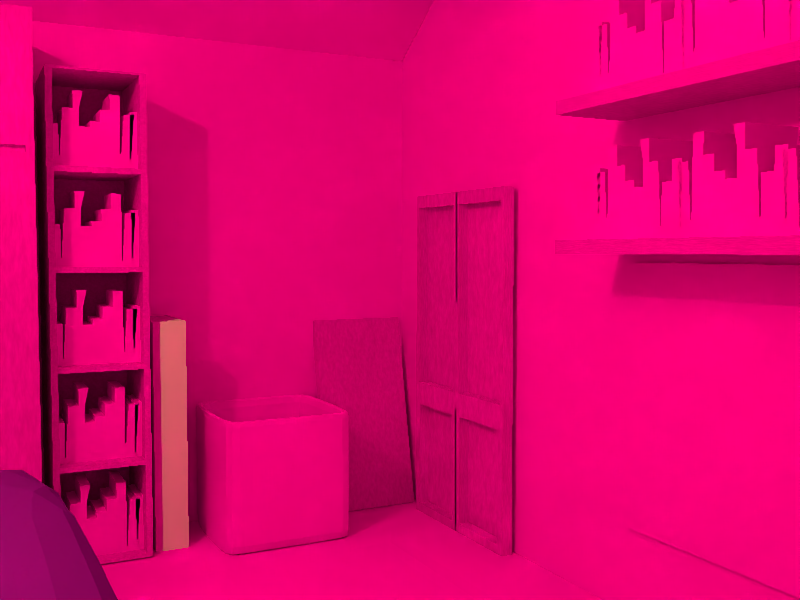 # Source: Room.blend  (saved by Blender 2.78.0; exported with 4.5.12 LTS)
import bpy
from mathutils import Matrix  # noqa: F401  (used for matrix-valued properties, if any)

bpy.ops.wm.read_factory_settings(use_empty=True)
scene = bpy.context.scene
scene.name = 'Scene'

# ---- collections
col_collection_1 = bpy.data.collections.new('Collection 1'); scene.collection.children.link(col_collection_1)
col_collection_4 = bpy.data.collections.new('Collection 4'); scene.collection.children.link(col_collection_4)

# ---- images (referenced by path relative to the original .blend; pixels are not part of the script)
import os
ASSET_DIR = os.environ.get("B2B_ASSET_DIR", "")  # directory of the original .blend (textures are referenced by path, not embedded)
HERE = os.path.dirname(os.path.abspath(__file__))  # packed textures are extracted next to this script under _unpacked/

def load_image(name, relpath, width, height, colorspace="sRGB"):
    """Load a texture the original file referenced (path relative to the .blend, or extracted next to this script)."""
    p = next((c for c in (os.path.join(HERE, relpath), os.path.join(ASSET_DIR, relpath)) if relpath and os.path.exists(c)), "")
    if p:
        img = bpy.data.images.load(p, check_existing=True)
        img.name = name
    else:  # same state as the original file: an image datablock whose file is absent (Cycles renders it pink)
        img = bpy.data.images.new(name, width, height)
        img.source = "FILE"
        img.filepath = "//" + (relpath or name)
    img.colorspace_settings.name = colorspace
    return img
img_wooden_cabinet_texture_by_the_auteur_stock_jpg = load_image('wooden_cabinet_texture_by_the_auteur_stock.jpg', 'wooden_cabinet_texture_by_the_auteur_stock.jpg', 1024, 1024, 'sRGB')
img_seamless_wall_white_paint_stucco_plaster_texture_01_jpg = load_image('Seamless wall white paint stucco plaster texture 01.jpg', 'Seamless wall white paint stucco plaster texture 01.jpg', 1024, 1024, 'sRGB')
img_bookshelf_jpg = load_image('bookshelf.jpg', 'bookshelf.jpg', 1024, 1024, 'sRGB')
img_map_jpg = load_image('map.jpg', 'map.jpg', 1024, 1024, 'sRGB')
img_palette_png = load_image('palette.png', 'palette.png', 1024, 1024, 'sRGB')
img_2525_jpg = load_image('2525.jpg', '2525.jpg', 1024, 1024, 'sRGB')
img_bookshelf_jpg_001 = load_image('bookshelf.jpg.001', 'bookshelf.jpg', 1024, 1024, 'sRGB')

# ---- materials (node trees are filled in below, after node groups)
mat_woodgrain = bpy.data.materials.new('WoodGrain')
mat_woodgrain.alpha_threshold = 0.0
mat_woodgrain.roughness = 0.5
mat_roomwalls = bpy.data.materials.new('RoomWalls')
mat_roomwalls.alpha_threshold = 0.0
mat_roomwalls.roughness = 0.5
mat_books = bpy.data.materials.new('Books')
mat_books.alpha_threshold = 0.0
mat_books.roughness = 0.5
mat_map = bpy.data.materials.new('Map')
mat_map.alpha_threshold = 0.0
mat_map.roughness = 0.5
mat_mirror = bpy.data.materials.new('Mirror')
mat_mirror.alpha_threshold = 0.0
mat_mirror.roughness = 0.5
mat_palette = bpy.data.materials.new('Palette')
mat_palette.alpha_threshold = 0.0
mat_palette.roughness = 0.5
mat_glass = bpy.data.materials.new('Glass')
mat_glass.alpha_threshold = 0.0
mat_glass.roughness = 0.5
mat_monitors = bpy.data.materials.new('Monitors')
mat_monitors.alpha_threshold = 0.0
mat_monitors.roughness = 0.5
mat_carpet = bpy.data.materials.new('Carpet')
mat_carpet.alpha_threshold = 0.0
mat_carpet.roughness = 0.5
mat_pillow = bpy.data.materials.new('Pillow')
mat_pillow.alpha_threshold = 0.0
mat_pillow.roughness = 0.5
mat_bedding = bpy.data.materials.new('Bedding')
mat_bedding.alpha_threshold = 0.0
mat_bedding.roughness = 0.5
mat_books_001 = bpy.data.materials.new('Books.001')
mat_books_001.alpha_threshold = 0.0
mat_books_001.roughness = 0.5

# ---- material node trees
mat_woodgrain.use_nodes = True; mat_woodgrain.node_tree.nodes.clear()
_N = mat_woodgrain.node_tree.nodes; _L = mat_woodgrain.node_tree.links
n0 = _N.new('ShaderNodeOutputMaterial'); n0.name = 'Material Output'; n0.location = (351, 300)
n1 = _N.new('ShaderNodeTexImage'); n1.name = 'Image Texture'; n1.location = (-297, 409)
n1.width = 140
n1.image = img_wooden_cabinet_texture_by_the_auteur_stock_jpg
n1.interpolation = 'Closest'
n1.extension = 'EXTEND'
n2 = _N.new('ShaderNodeTexNoise'); n2.name = 'Noise Texture'; n2.location = (-597, 136)
n2.inputs[2].default_value = 27.9
n2.inputs[3].default_value = 11.0
n3 = _N.new('ShaderNodeHueSaturation'); n3.name = 'Hue Saturation Value'; n3.location = (-349, 108)
n3.inputs[1].default_value = 0.0
n4 = _N.new('ShaderNodeBsdfDiffuse'); n4.name = 'Diffuse BSDF'; n4.location = (154, 265)
n5 = _N.new('ShaderNodeMix'); n5.name = 'Mix'; n5.location = (-66, 285)
n5.data_type = 'RGBA'
n5.blend_type = 'MULTIPLY'
_L.new(n4.outputs[0], n0.inputs[0])
_L.new(n2.outputs[1], n3.inputs[4])
_L.new(n1.outputs[0], n5.inputs[6])
_L.new(n5.outputs[2], n4.inputs[0])
_L.new(n3.outputs[0], n5.inputs[7])
n0.is_active_output = True
mat_roomwalls.use_nodes = True; mat_roomwalls.node_tree.nodes.clear()
_N = mat_roomwalls.node_tree.nodes; _L = mat_roomwalls.node_tree.links
n0 = _N.new('ShaderNodeOutputMaterial'); n0.name = 'Material Output'; n0.location = (399, 207)
n1 = _N.new('ShaderNodeBsdfDiffuse'); n1.name = 'Diffuse BSDF'; n1.location = (169, 229)
n2 = _N.new('ShaderNodeTexImage'); n2.name = 'Image Texture'; n2.location = (-360, 340)
n2.width = 140
n2.image = img_seamless_wall_white_paint_stucco_plaster_texture_01_jpg
n2.interpolation = 'Closest'
n3 = _N.new('ShaderNodeHueSaturation'); n3.name = 'Hue Saturation Value'; n3.location = (-200, 100)
n3.inputs[1].default_value = 0.0
n4 = _N.new('ShaderNodeTexNoise'); n4.name = 'Noise Texture'; n4.location = (-379, 59)
n4.inputs[2].default_value = 200.0
n5 = _N.new('ShaderNodeMix'); n5.name = 'Mix'; n5.location = (-22, 504)
n5.data_type = 'RGBA'
n5.blend_type = 'DARKEN'
_L.new(n4.outputs[1], n3.inputs[4])
_L.new(n1.outputs[0], n0.inputs[0])
_L.new(n2.outputs[0], n1.inputs[0])
n0.is_active_output = True
mat_books.use_nodes = True; mat_books.node_tree.nodes.clear()
_N = mat_books.node_tree.nodes; _L = mat_books.node_tree.links
n0 = _N.new('ShaderNodeOutputMaterial'); n0.name = 'Material Output'; n0.location = (300, 300)
n1 = _N.new('ShaderNodeBsdfDiffuse'); n1.name = 'Diffuse BSDF'; n1.location = (10, 300)
n2 = _N.new('ShaderNodeTexImage'); n2.name = 'Image Texture'; n2.location = (-242, 345)
n2.width = 140
n2.image = img_bookshelf_jpg
_L.new(n1.outputs[0], n0.inputs[0])
_L.new(n2.outputs[0], n1.inputs[0])
n0.is_active_output = True
mat_map.use_nodes = True; mat_map.node_tree.nodes.clear()
_N = mat_map.node_tree.nodes; _L = mat_map.node_tree.links
n0 = _N.new('ShaderNodeOutputMaterial'); n0.name = 'Material Output'; n0.location = (300, 300)
n1 = _N.new('ShaderNodeBsdfDiffuse'); n1.name = 'Diffuse BSDF'; n1.location = (10, 300)
n2 = _N.new('ShaderNodeTexImage'); n2.name = 'Image Texture'; n2.location = (-243, 349)
n2.width = 140
n2.image = img_map_jpg
_L.new(n1.outputs[0], n0.inputs[0])
_L.new(n2.outputs[0], n1.inputs[0])
n0.is_active_output = True
mat_mirror.use_nodes = True; mat_mirror.node_tree.nodes.clear()
_N = mat_mirror.node_tree.nodes; _L = mat_mirror.node_tree.links
n0 = _N.new('ShaderNodeOutputMaterial'); n0.name = 'Material Output'; n0.location = (300, 300)
n1 = _N.new('ShaderNodeBsdfAnisotropic'); n1.name = 'Glossy BSDF'; n1.location = (10, 300)
n1.distribution = 'GGX'
n1.inputs[1].default_value = 0.1
_L.new(n1.outputs[0], n0.inputs[0])
n0.is_active_output = True
mat_palette.use_nodes = True; mat_palette.node_tree.nodes.clear()
_N = mat_palette.node_tree.nodes; _L = mat_palette.node_tree.links
n0 = _N.new('ShaderNodeOutputMaterial'); n0.name = 'Material Output'; n0.location = (300, 300)
n1 = _N.new('ShaderNodeBsdfDiffuse'); n1.name = 'Diffuse BSDF'; n1.location = (10, 300)
n2 = _N.new('ShaderNodeTexImage'); n2.name = 'Image Texture'; n2.location = (-180, 324)
n2.width = 140
n2.image = img_palette_png
n2.interpolation = 'Closest'
_L.new(n1.outputs[0], n0.inputs[0])
_L.new(n2.outputs[0], n1.inputs[0])
n0.is_active_output = True
mat_glass.use_nodes = True; mat_glass.node_tree.nodes.clear()
_N = mat_glass.node_tree.nodes; _L = mat_glass.node_tree.links
n0 = _N.new('ShaderNodeOutputMaterial'); n0.name = 'Material Output'; n0.location = (300, 300)
n1 = _N.new('ShaderNodeBsdfGlass'); n1.name = 'Glass BSDF'; n1.location = (-51, 337)
n1.distribution = 'BECKMANN'
n1.inputs[1].default_value = 0.7071
n1.inputs[2].default_value = 1.45
n2 = _N.new('ShaderNodeTexImage'); n2.name = 'Image Texture'; n2.location = (-365, 327)
n2.width = 140
n2.image = img_palette_png
_L.new(n1.outputs[0], n0.inputs[0])
_L.new(n2.outputs[0], n1.inputs[0])
n0.is_active_output = True
mat_monitors.use_nodes = True; mat_monitors.node_tree.nodes.clear()
_N = mat_monitors.node_tree.nodes; _L = mat_monitors.node_tree.links
n0 = _N.new('ShaderNodeOutputMaterial'); n0.name = 'Material Output'; n0.location = (300, 300)
n1 = _N.new('ShaderNodeBsdfDiffuse'); n1.name = 'Diffuse BSDF'; n1.location = (10, 300)
n2 = _N.new('ShaderNodeTexImage'); n2.name = 'Image Texture'; n2.location = (-208, 300)
n2.width = 140
n2.image = img_palette_png
n2.interpolation = 'Closest'
_L.new(n1.outputs[0], n0.inputs[0])
_L.new(n2.outputs[0], n1.inputs[0])
n0.is_active_output = True
mat_carpet.use_nodes = True; mat_carpet.node_tree.nodes.clear()
_N = mat_carpet.node_tree.nodes; _L = mat_carpet.node_tree.links
n0 = _N.new('ShaderNodeOutputMaterial'); n0.name = 'Material Output'; n0.location = (352, 300)
n1 = _N.new('ShaderNodeBsdfDiffuse'); n1.name = 'Diffuse BSDF'; n1.location = (62, 300)
n2 = _N.new('ShaderNodeTexImage'); n2.name = 'Image Texture'; n2.location = (-389, 534)
n2.width = 140
n2.image = img_2525_jpg
n2.interpolation = 'Closest'
_L.new(n1.outputs[0], n0.inputs[0])
_L.new(n2.outputs[0], n1.inputs[0])
n0.is_active_output = True
mat_pillow.use_nodes = True; mat_pillow.node_tree.nodes.clear()
_N = mat_pillow.node_tree.nodes; _L = mat_pillow.node_tree.links
n0 = _N.new('ShaderNodeOutputMaterial'); n0.name = 'Material Output'; n0.location = (300, 300)
n1 = _N.new('ShaderNodeBsdfDiffuse'); n1.name = 'Diffuse BSDF'; n1.location = (10, 300)
n2 = _N.new('ShaderNodeTexImage'); n2.name = 'Image Texture'; n2.location = (-180, 320)
n2.width = 140
n2.image = img_palette_png
n2.interpolation = 'Closest'
_L.new(n1.outputs[0], n0.inputs[0])
_L.new(n2.outputs[0], n1.inputs[0])
n0.is_active_output = True
mat_bedding.use_nodes = True; mat_bedding.node_tree.nodes.clear()
_N = mat_bedding.node_tree.nodes; _L = mat_bedding.node_tree.links
n0 = _N.new('ShaderNodeOutputMaterial'); n0.name = 'Material Output'; n0.location = (414, 300)
n1 = _N.new('ShaderNodeBsdfDiffuse'); n1.name = 'Diffuse BSDF'; n1.location = (124, 300)
n2 = _N.new('ShaderNodeTexImage'); n2.name = 'Image Texture'; n2.location = (-316, 405)
n2.width = 140
n2.image = img_2525_jpg
n2.interpolation = 'Closest'
n3 = _N.new('ShaderNodeMix'); n3.name = 'Mix'; n3.location = (-96, 320)
n3.data_type = 'RGBA'
n3.inputs[0].default_value = 0.8636
n3.inputs[7].default_value = (0.06064, 0.006615, 0.278, 1.0)
_L.new(n1.outputs[0], n0.inputs[0])
_L.new(n2.outputs[0], n3.inputs[6])
_L.new(n3.outputs[2], n1.inputs[0])
n0.is_active_output = True
mat_books_001.use_nodes = True; mat_books_001.node_tree.nodes.clear()
_N = mat_books_001.node_tree.nodes; _L = mat_books_001.node_tree.links
n0 = _N.new('ShaderNodeOutputMaterial'); n0.name = 'Material Output'; n0.location = (300, 300)
n1 = _N.new('ShaderNodeBsdfDiffuse'); n1.name = 'Diffuse BSDF'; n1.location = (10, 300)
n2 = _N.new('ShaderNodeTexImage'); n2.name = 'Image Texture'; n2.location = (-242, 345)
n2.width = 140
n2.image = img_bookshelf_jpg_001
_L.new(n1.outputs[0], n0.inputs[0])
_L.new(n2.outputs[0], n1.inputs[0])
n0.is_active_output = True

# ---- world
world_world = bpy.data.worlds.new('World'); scene.world = world_world
world_world.color = (0.05088, 0.05088, 0.05088)
world_world.use_sun_shadow = False
world_world.sun_shadow_jitter_overblur = 0.0
world_world.cycles.sampling_method = 'MANUAL'
world_world.light_settings.ao_factor = 0.3

# ---- cameras
cam_camera = bpy.data.cameras.new('Camera')
cam_camera.clip_end = 100.0
cam_camera.lens = 35.0
cam_camera.sensor_width = 32.0
cam_camera.sensor_height = 18.0
cam_camera.ortho_scale = 7.314
cam_camera.dof.focus_distance = 0.0

# ---- lights
light_hemi = bpy.data.lights.new('Hemi', 'POINT')
light_hemi.color = (1.0, 0.9037, 0.1819)
light_hemi.transmission_factor = 0.0
light_hemi.energy = 1000.0
light_hemi.shadow_buffer_clip_start = 0.5
light_hemi.shadow_soft_size = 0.1
light_hemi.shadow_maximum_resolution = 0.006
light_hemi.use_absolute_resolution = True

# ---- meshes
me_cube_002 = bpy.data.meshes.new('Cube.002')
me_cube_002.from_pydata([(-0.6523, -0.7491, -0.6888), (-0.6523, -0.7491, 0.6673), (-0.6523, 0.7294, -0.6888), (-0.6523, 0.7294, 0.6673), (0.6523, -0.7491, -0.6888), (0.6523, -0.7491, 0.6673), (0.6523, 0.7294, -0.6888), (0.6523, 0.7294, 0.6673), (-0.5639, -0.7491, -0.6407), (-0.5639, -0.7491, 0.6374), (0.5639, -0.7491, 0.6374), (0.5639, -0.7491, -0.6407), (-0.5639, 0.6181, -0.6407), (-0.5639, 0.6181, 0.6374), (0.5639, 0.6181, 0.6374), (0.5639, 0.6181, -0.6407)], [], [(0, 1, 3, 2), (2, 3, 7, 6), (6, 7, 5, 4), (5, 1, 9, 10), (2, 6, 4, 0), (7, 3, 1, 5), (10, 9, 13, 14), (4, 5, 10, 11), (1, 0, 8, 9), (0, 4, 11, 8), (15, 14, 13, 12), (11, 10, 14, 15), (8, 11, 15, 12), (9, 8, 12, 13)])
_uv = me_cube_002.uv_layers.new(name='UVMap')
_uv.uv.foreach_set('vector', [0.4299, 0.6901, 0.4299, 0.4665, 0.556, 0.4665, 0.556, 0.6901, 0.5562, 0.4835, 0.6719, 0.4835, 0.6719, 0.6985, 0.5562, 0.6985, 0.4299, 0.9141, 0.4299, 0.6905, 0.556, 0.6905, 0.556, 0.9141, 0.4287, 0.302, 0.4287, 0.517, 0.4261, 0.5024, 0.4261, 0.3165, 0.6823, 0.699, 0.6823, 0.9141, 0.5562, 0.9141, 0.5562, 0.699, 0.4299, 0.466, 0.4299, 0.251, 0.556, 0.251, 0.556, 0.466, 0.313, 0.3015, 0.313, 0.1156, 0.4296, 0.1156, 0.4296, 0.3015, 0.313, 0.302, 0.4287, 0.302, 0.4261, 0.3165, 0.3171, 0.3165, 0.4287, 0.517, 0.313, 0.517, 0.3171, 0.5024, 0.4261, 0.5024, 0.313, 0.517, 0.313, 0.302, 0.3171, 0.3165, 0.3171, 0.5024, 0.5562, 0.08591, 0.6652, 0.08591, 0.6652, 0.2718, 0.5562, 0.2718, 0.5562, 0.483, 0.5562, 0.2723, 0.6728, 0.2723, 0.6728, 0.483, 0.313, 0.7034, 0.313, 0.5175, 0.4296, 0.5175, 0.4296, 0.7034, 0.313, 0.9141, 0.313, 0.7034, 0.4296, 0.7034, 0.4296, 0.9141])
me_cube_002.materials.append(mat_woodgrain)
me_cube_002.use_remesh_preserve_volume = False
me_cube_002.use_remesh_preserve_attributes = False
me_cube_002.use_mirror_vertex_groups = False
me_cube_002.update()
me_cube_001 = bpy.data.meshes.new('Cube.001')
me_cube_001.from_pydata([(0.0, 1.0, 4.684), (0.0, -0.9575, 4.684), (1.949, -1.0, 4.684), (1.949, 1.0, 4.684), (1.949, -1.0, -1.0), (1.949, -1.0, 6.396), (1.949, 1.0, -1.0), (1.949, 1.0, 6.396), (0.0, 1.0, -1.0), (0.0, 1.0, 6.396), (0.0, -1.0, -1.0), (0.0, -1.0, 6.396), (1.949, 1.0, 4.602), (1.949, -1.0, 4.602), (0.0, -0.9575, 4.602), (0.0, 1.0, 4.602), (0.07115, 1.0, 4.684), (0.07115, -1.0, 4.684), (0.07115, 1.0, 6.396), (0.07115, -1.0, -1.0), (0.07115, 1.0, -1.0), (0.07115, -1.0, 6.396), (0.07115, -1.0, 4.602), (0.07115, 1.0, 4.602), (1.949, 1.0, -0.8338), (1.949, -1.0, -0.8338), (0.0, -0.9575, -0.8338), (0.0, 1.0, -0.8338), (0.07115, 1.0, -0.8338), (0.07115, -1.0, -0.8338), (1.843, 1.0, 4.684), (1.843, 1.0, 6.396), (1.843, -1.0, -1.0), (1.843, 1.0, 4.602), (1.843, -1.0, 4.684), (1.843, 1.0, -1.0), (1.843, -1.0, 6.396), (1.843, -1.0, 4.602), (1.843, -1.0, -0.8338), (1.843, 1.0, -0.8338), (0.0, 1.0, 6.307), (0.0, -0.9575, 6.307), (1.949, -1.0, 6.307), (1.949, 1.0, 6.307), (0.07115, -1.0, 6.307), (0.07115, 1.0, 6.307), (1.843, -1.0, 6.307), (1.843, 1.0, 6.307), (1.843, -0.944, 4.684), (0.07115, -0.944, 4.684), (1.843, -0.944, 4.602), (0.07115, -0.944, 4.602), (0.07115, -0.9131, -0.8338), (0.07115, -0.9131, -1.0), (1.843, -0.9131, -0.8338), (1.843, -0.9131, -1.0)], [], [(24, 12, 13, 25), (47, 31, 7, 43), (43, 7, 5, 42), (29, 22, 14, 26), (35, 6, 4, 32), (33, 30, 3, 12), (18, 9, 11, 21), (12, 3, 2, 13), (44, 21, 11, 41), (22, 17, 1, 14), (39, 33, 12, 24), (27, 15, 23, 28), (17, 22, 51, 49), (46, 36, 21, 44), (31, 18, 21, 36), (15, 0, 16, 23), (8, 20, 19, 10), (38, 37, 22, 29), (40, 9, 18, 45), (38, 29, 52, 54), (8, 27, 28, 20), (35, 39, 24, 6), (19, 29, 26, 10), (6, 24, 25, 4), (20, 28, 39, 35), (4, 25, 38, 32), (25, 13, 37, 38), (7, 31, 36, 5), (42, 5, 36, 46), (13, 2, 34, 37), (28, 23, 33, 39), (23, 16, 30, 33), (20, 35, 32, 19), (45, 18, 31, 47), (16, 45, 47, 30), (2, 42, 46, 34), (0, 40, 45, 16), (34, 46, 44, 17), (17, 44, 41, 1), (3, 43, 42, 2), (30, 47, 43, 3), (50, 48, 49, 51), (37, 34, 48, 50), (34, 17, 49, 48), (22, 37, 50, 51), (55, 54, 52, 53), (19, 32, 55, 53), (32, 38, 54, 55), (29, 19, 53, 52)])
_uv = me_cube_001.uv_layers.new(name='UVMap')
_uv.uv.foreach_set('vector', [0.2551, 0.02266, 0.2551, 0.756, 0.0002372, 0.756, 0.0002372, 0.02266, 0.4905, 0.01231, 0.4905, 0.0002373, 0.5039, 0.0002372, 0.5039, 0.01231, 0.2551, 0.986, 0.2551, 0.9981, 0.0002371, 0.9981, 0.0002371, 0.986, 0.7412, 0.9757, 0.7412, 0.2423, 0.751, 0.2423, 0.751, 0.9757, 0.7649, 0.2701, 0.7514, 0.2701, 0.7514, 0.0002371, 0.7649, 0.0002371, 0.4905, 0.2423, 0.4905, 0.2312, 0.5039, 0.2312, 0.5039, 0.2423, 0.9907, 0.2705, 0.9998, 0.2705, 0.9998, 0.5404, 0.9907, 0.5404, 0.2551, 0.756, 0.2551, 0.7671, 0.0002372, 0.7671, 0.0002372, 0.756, 0.7412, 0.01231, 0.7412, 0.0002435, 0.7502, 0.0002371, 0.751, 0.01234, 0.7412, 0.2423, 0.7412, 0.2312, 0.751, 0.2312, 0.751, 0.2423, 0.4905, 0.9757, 0.4905, 0.2423, 0.5039, 0.2423, 0.5039, 0.9757, 0.2556, 0.9757, 0.2556, 0.2423, 0.2647, 0.2423, 0.2647, 0.9757, 0.7514, 0.8006, 0.7514, 0.7895, 0.7586, 0.7895, 0.7586, 0.8006, 0.5177, 0.01255, 0.5177, 0.0004779, 0.7412, 0.0002435, 0.7412, 0.01231, 0.7649, 0.2705, 0.9907, 0.2705, 0.9907, 0.5404, 0.7649, 0.5404, 0.2556, 0.2423, 0.2556, 0.2312, 0.2647, 0.2312, 0.2647, 0.2423, 0.9998, 0.2701, 0.9907, 0.2701, 0.9907, 0.0002372, 0.9998, 0.0002372, 0.5177, 0.9759, 0.5177, 0.2426, 0.7412, 0.2423, 0.7412, 0.9757, 0.2556, 0.01231, 0.2556, 0.0002371, 0.2647, 0.0002372, 0.2647, 0.01231, 0.7731, 0.7799, 0.7731, 0.5408, 0.7842, 0.5408, 0.7842, 0.7799, 0.2556, 0.9981, 0.2556, 0.9757, 0.2647, 0.9757, 0.2647, 0.9981, 0.4905, 0.9981, 0.4905, 0.9757, 0.5039, 0.9757, 0.5039, 0.9981, 0.7412, 0.9981, 0.7412, 0.9757, 0.751, 0.9757, 0.7502, 0.9981, 0.2551, 0.0002371, 0.2551, 0.02266, 0.0002372, 0.02266, 0.0002372, 0.0002371, 0.2647, 0.9981, 0.2647, 0.9757, 0.4905, 0.9757, 0.4905, 0.9981, 0.5044, 0.9983, 0.5044, 0.9759, 0.5177, 0.9759, 0.5177, 0.9983, 0.5044, 0.9759, 0.5044, 0.2426, 0.5177, 0.2426, 0.5177, 0.9759, 0.7514, 0.2705, 0.7649, 0.2705, 0.7649, 0.5404, 0.7514, 0.5404, 0.5044, 0.01256, 0.5044, 0.000497, 0.5177, 0.0004779, 0.5177, 0.01255, 0.5044, 0.2426, 0.5044, 0.2315, 0.5177, 0.2314, 0.5177, 0.2426, 0.2647, 0.9757, 0.2647, 0.2423, 0.4905, 0.2423, 0.4905, 0.9757, 0.2647, 0.2423, 0.2647, 0.2312, 0.4905, 0.2312, 0.4905, 0.2423, 0.9907, 0.2701, 0.7649, 0.2701, 0.7649, 0.0002371, 0.9907, 0.0002372, 0.2647, 0.01231, 0.2647, 0.0002372, 0.4905, 0.0002373, 0.4905, 0.01231, 0.2647, 0.2312, 0.2647, 0.01231, 0.4905, 0.01231, 0.4905, 0.2312, 0.5044, 0.2315, 0.5044, 0.01256, 0.5177, 0.01255, 0.5177, 0.2314, 0.2556, 0.2312, 0.2556, 0.01231, 0.2647, 0.01231, 0.2647, 0.2312, 0.5177, 0.2314, 0.5177, 0.01255, 0.7412, 0.01231, 0.7412, 0.2312, 0.7412, 0.2312, 0.7412, 0.01231, 0.751, 0.01234, 0.751, 0.2312, 0.2551, 0.7671, 0.2551, 0.986, 0.0002371, 0.986, 0.0002372, 0.7671, 0.4905, 0.2312, 0.4905, 0.01231, 0.5039, 0.01231, 0.5039, 0.2312, 0.8067, 0.7774, 0.7962, 0.7774, 0.7962, 0.5408, 0.8067, 0.5408, 0.7586, 0.7779, 0.7586, 0.789, 0.7514, 0.789, 0.7514, 0.7779, 0.8143, 0.5408, 0.8143, 0.7799, 0.8071, 0.7799, 0.8071, 0.5408, 0.8219, 0.5408, 0.8219, 0.7799, 0.8148, 0.7799, 0.8148, 0.5408, 0.7514, 0.5408, 0.7726, 0.5408, 0.7726, 0.7774, 0.7514, 0.7774, 0.7957, 0.5408, 0.7957, 0.7799, 0.7846, 0.7799, 0.7846, 0.5408, 0.7726, 0.7779, 0.7726, 0.8003, 0.7615, 0.8003, 0.7615, 0.7779, 0.7731, 0.8028, 0.7731, 0.7804, 0.7842, 0.7804, 0.7842, 0.8028])
me_cube_001.materials.append(mat_woodgrain)
me_cube_001.use_remesh_preserve_volume = False
me_cube_001.use_remesh_preserve_attributes = False
me_cube_001.use_mirror_vertex_groups = False
me_cube_001.update()
me_plane = bpy.data.meshes.new('Plane')
me_plane.from_pydata([(-0.6323, -1.0, 0.0), (-0.6323, 1.0, 0.0), (-0.6323, -1.0, 0.9628), (-0.6323, 1.0, 0.9628), (-0.6323, 0.5726, 0.9628), (-0.6323, 0.5726, 0.0), (-0.6323, 0.5382, 1.276), (-0.6323, 0.5203, 1.276), (-0.6323, 0.5203, 1.092), (-0.6323, 0.317, 1.092), (-0.6323, 0.317, 1.276), (-0.6323, -1.001, 1.119), (-0.6323, 0.04843, 0.0), (-0.6323, -0.4758, 0.0), (-0.6323, 0.04843, 0.9628), (-0.6323, -0.4758, 0.9628), (0.0, 1.0, 0.0), (0.0, 1.0, 0.9628), (0.0, 0.5382, 1.276), (0.0, 0.5203, 1.276), (0.0, 0.5203, 1.092), (0.0, 0.317, 1.092), (0.0, 0.317, 1.276), (0.0, -1.001, 1.119), (0.0, -1.0, 0.0)], [], [(0, 24, 16, 1, 5, 12, 13), (4, 5, 1, 3), (12, 5, 4, 14), (4, 3, 6), (6, 7, 8), (0, 13, 15, 2), (8, 4, 6), (13, 12, 14, 15), (9, 14, 4), (9, 10, 14), (4, 8, 9), (10, 11, 14), (14, 11, 2), (10, 22, 23, 11), (9, 21, 22, 10), (8, 20, 21, 9), (7, 19, 20, 8), (6, 18, 19, 7), (3, 17, 18, 6), (1, 16, 17, 3), (0, 2, 24), (11, 23, 2), (2, 23, 24)])
_uv = me_plane.uv_layers.new(name='UVMap')
_uv.uv.foreach_set('vector', [4.277, 5.161, 5.641, 12.15, -11.94, 0.1962, -4.935, -1.758, -3.348, -0.07908, -1.154, 1.977, 1.402, 4.193, -0.3708, -4.771, -3.348, -0.07908, -4.935, -1.758, -2.948, -5.653, -1.154, 1.977, -3.348, -0.07908, -0.3708, -4.771, 2.629, -2.628, -0.3708, -4.771, -2.948, -5.653, -0.204, -6.92, -0.204, -6.92, -0.09712, -6.907, 0.02692, -5.594, 4.277, 5.161, 1.402, 4.193, 5.029, -0.6118, 7.444, 1.277, 0.02692, -5.594, -0.3708, -4.771, -0.204, -6.92, 1.402, 4.193, -1.154, 1.977, 2.629, -2.628, 5.029, -0.6118, 1.803, -4.794, 2.629, -2.628, -0.3708, -4.771, 1.803, -4.794, 3.096, -5.139, 2.629, -2.628, -0.3708, -4.771, 0.02692, -5.594, 1.803, -4.794, 3.096, -5.139, 7.807, 0.3601, 2.629, -2.628, 2.629, -2.628, 7.807, 0.3601, 7.444, 1.277, 3.096, -5.139, 5.785, -9.343, 12.94, 1.093, 7.807, 0.3601, 1.803, -4.794, 3.84, -10.1, 5.785, -9.343, 3.096, -5.139, 0.02692, -5.594, 2.466, -10.62, 3.84, -10.1, 1.803, -4.794, -0.09712, -6.907, 1.333, -11.16, 2.466, -10.62, 0.02692, -5.594, -0.204, -6.92, 1.169, -11.21, 1.333, -11.16, -0.09712, -6.907, -2.948, -5.653, -5.994, -11.21, 1.169, -11.21, -0.204, -6.92, -4.935, -1.758, -11.94, 0.1962, -5.994, -11.21, -2.948, -5.653, 4.277, 5.161, 7.444, 1.277, 5.641, 12.15, 7.807, 0.3601, 12.94, 1.093, 7.444, 1.277, 7.444, 1.277, 12.94, 1.093, 5.641, 12.15])
me_plane.materials.append(mat_roomwalls)
me_plane.use_remesh_preserve_volume = False
me_plane.use_remesh_preserve_attributes = False
me_plane.use_mirror_vertex_groups = False
me_plane.update()
me_cube_019 = bpy.data.meshes.new('Cube.019')
me_cube_019.from_pydata([(-0.1776, -2.202, -0.07859), (-0.1776, -2.202, 0.07859), (-0.1776, 2.202, -0.07859), (-0.1776, 2.202, 0.07859), (0.8217, -2.202, -0.07859), (0.8217, -2.202, 0.07859), (0.8217, 2.202, -0.07859), (0.8217, 2.202, 0.07859)], [], [(0, 1, 3, 2), (2, 3, 7, 6), (6, 7, 5, 4), (4, 5, 1, 0), (2, 6, 4, 0), (7, 3, 1, 5)])
_uv = me_cube_019.uv_layers.new(name='UVMap')
_uv.uv.foreach_set('vector', [0.0, 0.0, 1.0, 0.0, 1.0, 1.0, 0.0, 1.0, 0.0, 0.0, 1.0, 0.0, 1.0, 1.0, 0.0, 1.0, 0.0, 0.0, 1.0, 0.0, 1.0, 1.0, 0.0, 1.0, 0.0, 0.0, 1.0, 0.0, 1.0, 1.0, 0.0, 1.0, 0.0, 0.0, 1.0, 0.0, 1.0, 1.0, 0.0, 1.0, 0.0, 0.0, 1.0, 0.0, 1.0, 1.0, 0.0, 1.0])
me_cube_019.materials.append(mat_woodgrain)
me_cube_019.use_remesh_preserve_volume = False
me_cube_019.use_remesh_preserve_attributes = False
me_cube_019.use_mirror_vertex_groups = False
me_cube_019.update()
me_cube_014 = bpy.data.meshes.new('Cube.014')
me_cube_014.from_pydata([(-1.0, -1.0, -1.0), (-1.0, -1.0, 1.0), (-1.0, 1.0, -1.0), (-1.0, 1.0, 1.0), (1.0, -1.0, -1.0), (1.0, -1.0, 1.0), (1.0, 1.0, -1.0), (1.0, 1.0, 1.0), (0.7778, 1.0, -1.0), (0.5556, 1.0, -1.0), (0.3333, 1.0, -1.0), (0.1111, 1.0, -1.0), (-0.1111, 1.0, -1.0), (-0.3333, 1.0, -1.0), (-0.5556, 1.0, -1.0), (-0.7778, 1.0, -1.0), (-0.7778, 1.0, 1.0), (-0.5556, 1.0, 1.0), (-0.3333, 1.0, 1.0), (-0.1111, 1.0, 1.0), (0.1111, 1.0, 1.0), (0.3333, 1.0, 1.0), (0.5556, 1.0, 1.0), (0.7778, 1.0, 1.0), (-0.7778, -1.0, -1.0), (-0.5556, -1.0, -1.0), (-0.3333, -1.0, -1.0), (-0.1111, -1.0, -1.0), (0.1111, -1.0, -1.0), (0.3333, -1.0, -1.0), (0.5556, -1.0, -1.0), (0.7778, -1.0, -1.0), (0.7778, -1.0, 1.0), (0.5556, -1.0, 1.0), (0.3333, -1.0, 1.0), (0.1111, -1.0, 1.0), (-0.1111, -1.0, 1.0), (-0.3333, -1.0, 1.0), (-0.5556, -1.0, 1.0), (-0.7778, -1.0, 1.0), (0.7778, 1.0, 24.21), (1.0, 1.0, 24.21), (1.0, -1.0, 24.21), (-0.6869, 1.0, 24.21), (-0.4647, 1.0, 24.21), (-0.3333, 1.0, 24.21), (0.1111, 1.0, 24.21), (0.3333, 1.0, 24.21), (0.5556, 1.0, 24.21), (0.7778, -1.0, 24.21), (0.5556, -1.0, 24.21), (0.3333, -1.0, 24.21), (0.1111, -1.0, 24.21), (-0.3333, -1.0, 24.21), (-0.4647, -1.0, 24.21), (-0.6869, -1.0, 24.21), (-0.3333, 1.0, 16.63), (-0.1111, 1.0, 16.63), (0.1111, 1.0, 16.63), (0.1111, -1.0, 16.63), (-0.1111, -1.0, 16.63), (-0.3333, -1.0, 16.63), (0.5556, 1.0, 1.0), (0.7778, 1.0, 1.0), (0.7778, -1.0, 1.0), (0.5556, -1.0, 1.0), (0.6464, 1.0, 22.88), (0.8686, 1.0, 22.88), (0.8686, -1.0, 22.88), (0.6464, -1.0, 22.88), (0.3333, 1.0, 31.08), (0.5556, 1.0, 31.08), (0.5556, -1.0, 31.08), (0.3333, -1.0, 31.08), (-0.4647, 1.0, 31.75), (-0.2425, 1.0, 31.75), (-0.2425, -1.0, 31.75), (-0.4647, -1.0, 31.75), (-1.0, -1.0, 17.48), (-1.0, 1.0, 17.48), (-0.7778, -1.0, 17.48), (-0.7778, 1.0, 17.48), (-0.1111, 1.0, 19.03), (0.1111, 1.0, 19.03), (0.1111, -1.0, 19.03), (-0.1111, -1.0, 19.03)], [], [(0, 1, 3, 2), (8, 23, 7, 6), (6, 7, 5, 4), (24, 39, 1, 0), (8, 6, 4, 31), (39, 16, 81, 80), (35, 34, 51, 52), (23, 22, 62, 63), (34, 33, 50, 51), (33, 22, 48, 50), (18, 37, 61, 56), (36, 35, 59, 60), (5, 7, 41, 42), (18, 17, 44, 45), (2, 15, 24, 0), (15, 14, 25, 24), (14, 13, 26, 25), (13, 12, 27, 26), (12, 11, 28, 27), (11, 10, 29, 28), (10, 9, 30, 29), (9, 8, 31, 30), (4, 5, 32, 31), (31, 32, 33, 30), (30, 33, 34, 29), (29, 34, 35, 28), (28, 35, 36, 27), (27, 36, 37, 26), (26, 37, 38, 25), (25, 38, 39, 24), (2, 3, 16, 15), (15, 16, 17, 14), (14, 17, 18, 13), (13, 18, 19, 12), (12, 19, 20, 11), (11, 20, 21, 10), (10, 21, 22, 9), (9, 22, 23, 8), (41, 40, 49, 42), (47, 51, 73, 70), (47, 46, 52, 51), (53, 45, 75, 76), (44, 43, 55, 54), (20, 35, 52, 46), (21, 20, 46, 47), (22, 21, 47, 48), (37, 18, 45, 53), (38, 37, 53, 54), (7, 23, 40, 41), (39, 38, 54, 55), (17, 16, 43, 44), (32, 5, 42, 49), (16, 39, 55, 43), (23, 32, 49, 40), (57, 60, 85, 82), (57, 56, 61, 60), (35, 20, 58, 59), (19, 18, 56, 57), (37, 36, 60, 61), (20, 19, 57, 58), (64, 63, 67, 68), (22, 33, 65, 62), (33, 32, 64, 65), (32, 23, 63, 64), (67, 66, 69, 68), (63, 62, 66, 67), (62, 65, 69, 66), (65, 64, 68, 69), (71, 70, 73, 72), (51, 50, 72, 73), (48, 47, 70, 71), (50, 48, 71, 72), (75, 74, 77, 76), (54, 53, 76, 77), (44, 54, 77, 74), (45, 44, 74, 75), (81, 79, 78, 80), (3, 1, 78, 79), (1, 39, 80, 78), (16, 3, 79, 81), (83, 82, 85, 84), (58, 57, 82, 83), (59, 58, 83, 84), (60, 59, 84, 85)])
_uv = me_cube_014.uv_layers.new(name='UVMap')
_uv.uv.foreach_set('vector', [0.3284, 0.3548, 0.3284, 0.3455, 0.3576, 0.3455, 0.3576, 0.3548, 0.06245, 0.421, 0.06245, 0.4117, 0.06569, 0.4117, 0.06569, 0.421, 0.1825, 0.269, 0.1825, 0.2783, 0.1533, 0.2783, 0.1533, 0.269, 0.06894, 0.269, 0.06894, 0.2783, 0.06569, 0.2783, 0.06569, 0.269, 0.27, 0.3715, 0.27, 0.3705, 0.2992, 0.3705, 0.2992, 0.3715, 0.3868, 0.269, 0.416, 0.269, 0.416, 0.3455, 0.3868, 0.3455, 0.08191, 0.2783, 0.08515, 0.2783, 0.08515, 0.386, 0.08191, 0.386, 0.0365, 0.269, 0.0365, 0.269, 0.0365, 0.269, 0.0365, 0.269, 0.765, 0.2691, 0.7964, 0.2691, 0.7964, 0.4074, 0.765, 0.4074, 0.1241, 0.269, 0.1533, 0.269, 0.1533, 0.3767, 0.1241, 0.3767, 0.4452, 0.3415, 0.416, 0.3415, 0.416, 0.269, 0.4452, 0.269, 0.6462, 0.264, 0.6808, 0.264, 0.6808, 0.3995, 0.6462, 0.3995, 0.1533, 0.2783, 0.1825, 0.2783, 0.1825, 0.386, 0.1533, 0.386, 0.04623, 0.4117, 0.04299, 0.4117, 0.04432, 0.304, 0.04623, 0.304, 0.27, 0.3798, 0.27, 0.3788, 0.2992, 0.3788, 0.2992, 0.3798, 0.27, 0.3788, 0.27, 0.3777, 0.2992, 0.3777, 0.2992, 0.3788, 0.27, 0.3777, 0.27, 0.3767, 0.2992, 0.3767, 0.2992, 0.3777, 0.27, 0.3767, 0.27, 0.3757, 0.2992, 0.3757, 0.2992, 0.3767, 0.27, 0.3757, 0.27, 0.3746, 0.2992, 0.3746, 0.2992, 0.3757, 0.27, 0.3746, 0.27, 0.3736, 0.2992, 0.3736, 0.2992, 0.3746, 0.27, 0.3736, 0.27, 0.3726, 0.2992, 0.3726, 0.2992, 0.3736, 0.27, 0.3726, 0.27, 0.3715, 0.2992, 0.3715, 0.2992, 0.3726, 0.09488, 0.269, 0.09488, 0.2783, 0.09164, 0.2783, 0.09164, 0.269, 0.09164, 0.269, 0.09164, 0.2783, 0.0884, 0.2783, 0.0884, 0.269, 0.0884, 0.269, 0.0884, 0.2783, 0.08515, 0.2783, 0.08515, 0.269, 0.08515, 0.269, 0.08515, 0.2783, 0.08191, 0.2783, 0.08191, 0.269, 0.08191, 0.269, 0.08191, 0.2783, 0.07867, 0.2783, 0.07867, 0.269, 0.07867, 0.269, 0.07867, 0.2783, 0.07542, 0.2783, 0.07542, 0.269, 0.07542, 0.269, 0.07542, 0.2783, 0.07218, 0.2783, 0.07218, 0.269, 0.07218, 0.269, 0.07218, 0.2783, 0.06894, 0.2783, 0.06894, 0.269, 0.0365, 0.421, 0.0365, 0.4117, 0.03975, 0.4117, 0.03975, 0.421, 0.03975, 0.421, 0.03975, 0.4117, 0.04299, 0.4117, 0.04299, 0.421, 0.04299, 0.421, 0.04299, 0.4117, 0.04623, 0.4117, 0.04623, 0.421, 0.04623, 0.421, 0.04623, 0.4117, 0.04948, 0.4117, 0.04948, 0.421, 0.04948, 0.421, 0.04948, 0.4117, 0.05272, 0.4117, 0.05272, 0.421, 0.05272, 0.421, 0.05272, 0.4117, 0.05596, 0.4117, 0.05596, 0.421, 0.05596, 0.421, 0.05596, 0.4117, 0.05921, 0.4117, 0.05921, 0.421, 0.05921, 0.421, 0.05921, 0.4117, 0.06245, 0.4117, 0.06245, 0.421, 0.1889, 0.386, 0.1857, 0.386, 0.1857, 0.3767, 0.1889, 0.3767, 0.3576, 0.3867, 0.3284, 0.3867, 0.3284, 0.3548, 0.3576, 0.3548, 0.2149, 0.3767, 0.2181, 0.3767, 0.2181, 0.386, 0.2149, 0.386, 0.1241, 0.304, 0.09488, 0.304, 0.09488, 0.269, 0.1241, 0.269, 0.1857, 0.386, 0.1825, 0.386, 0.1825, 0.3767, 0.1857, 0.3767, 0.2408, 0.3767, 0.2116, 0.3767, 0.2116, 0.269, 0.2408, 0.269, 0.05596, 0.4117, 0.05272, 0.4117, 0.05272, 0.304, 0.05596, 0.304, 0.05921, 0.4117, 0.05596, 0.4117, 0.05596, 0.304, 0.05921, 0.304, 0.1241, 0.4117, 0.09488, 0.4117, 0.09488, 0.304, 0.1241, 0.304, 0.8652, 0.2539, 0.8967, 0.2539, 0.8967, 0.4251, 0.8781, 0.4251, 0.06569, 0.4117, 0.06245, 0.4117, 0.06245, 0.304, 0.06569, 0.304, 0.06894, 0.2783, 0.07218, 0.2783, 0.07351, 0.386, 0.07026, 0.386, 0.04299, 0.4117, 0.03975, 0.4117, 0.04107, 0.304, 0.04432, 0.304, 0.09164, 0.2783, 0.09488, 0.2783, 0.09488, 0.386, 0.09164, 0.386, 0.2116, 0.3767, 0.1825, 0.3767, 0.1825, 0.269, 0.2116, 0.269, 0.27, 0.3767, 0.2408, 0.3767, 0.2408, 0.269, 0.27, 0.269, 0.3284, 0.3817, 0.2992, 0.3817, 0.2992, 0.3705, 0.3284, 0.3705, 0.2279, 0.386, 0.2246, 0.386, 0.2246, 0.3767, 0.2279, 0.3767, 0.3868, 0.3526, 0.3576, 0.3526, 0.3576, 0.2801, 0.3868, 0.2801, 0.04948, 0.4117, 0.04623, 0.4117, 0.04623, 0.3392, 0.04948, 0.3392, 0.07542, 0.2783, 0.07867, 0.2783, 0.07867, 0.3508, 0.07542, 0.3508, 0.05272, 0.4117, 0.04948, 0.4117, 0.04948, 0.3392, 0.05272, 0.3392, 0.27, 0.2434, 0.2992, 0.269, 0.2992, 0.3705, 0.27, 0.3705, 0.0365, 0.269, 0.0365, 0.269, 0.052, 0.2434, 0.0365, 0.269, 0.0365, 0.269, 0.0365, 0.269, 0.0365, 0.2434, 0.052, 0.2434, 0.0365, 0.269, 0.0365, 0.269, 0.0365, 0.269, 0.0365, 0.2434, 0.2116, 0.3767, 0.2149, 0.3767, 0.2304, 0.386, 0.2116, 0.386, 0.4484, 0.3705, 0.4452, 0.3705, 0.4452, 0.269, 0.4484, 0.269, 0.2992, 0.269, 0.3439, 0.2434, 0.3439, 0.3705, 0.2992, 0.3705, 0.5929, 0.3914, 0.5366, 0.3914, 0.5366, 0.2705, 0.5929, 0.2705, 0.2214, 0.386, 0.2181, 0.386, 0.2181, 0.3767, 0.2214, 0.3767, 0.08515, 0.386, 0.0884, 0.386, 0.0884, 0.4179, 0.08515, 0.4179, 0.05921, 0.304, 0.05596, 0.304, 0.05596, 0.2721, 0.05921, 0.2721, 0.1241, 0.3767, 0.1533, 0.3767, 0.1533, 0.4086, 0.1241, 0.4086, 0.2246, 0.386, 0.2214, 0.386, 0.2214, 0.3767, 0.2246, 0.3767, 0.07351, 0.386, 0.07542, 0.386, 0.07675, 0.421, 0.07351, 0.421, 0.3868, 0.3876, 0.3576, 0.3876, 0.3576, 0.3526, 0.3868, 0.3526, 0.04623, 0.304, 0.04432, 0.304, 0.04432, 0.269, 0.04756, 0.269, 0.2343, 0.386, 0.2311, 0.386, 0.2311, 0.3767, 0.2343, 0.3767, 0.3576, 0.3455, 0.3284, 0.3455, 0.3284, 0.269, 0.3576, 0.269, 0.259, 0.4212, 0.2903, 0.4212, 0.2903, 0.5802, 0.259, 0.5802, 0.03975, 0.4117, 0.0365, 0.4117, 0.0365, 0.3352, 0.03975, 0.3352, 0.2311, 0.386, 0.2279, 0.386, 0.2279, 0.3767, 0.2311, 0.3767, 0.05272, 0.3392, 0.04948, 0.3392, 0.04948, 0.328, 0.05272, 0.328, 0.3868, 0.2801, 0.3576, 0.2801, 0.3576, 0.269, 0.3868, 0.269, 0.07867, 0.3508, 0.08191, 0.3508, 0.08191, 0.3619, 0.07867, 0.3619])
me_cube_014.materials.append(mat_books)
me_cube_014.use_remesh_preserve_volume = False
me_cube_014.use_remesh_preserve_attributes = False
me_cube_014.use_mirror_vertex_groups = False
me_cube_014.update()
me_cube_013 = bpy.data.meshes.new('Cube.013')
me_cube_013.from_pydata([(-0.1256, -1.299, -2.375), (-0.1256, -1.299, 2.919), (0.04437, -1.299, -2.375), (0.04437, -1.299, 2.919), (-0.1256, 0.009355, -2.375), (-0.1256, 0.009355, 2.919), (0.04437, 0.009355, -2.375), (0.04437, 0.009355, 2.919), (-0.1256, -1.299, -0.3627), (0.04437, -1.299, -0.3627), (0.04437, 0.009355, -0.3627), (-0.1256, 0.009355, -0.3627), (-0.1256, -0.1039, -2.201), (-0.1256, -1.185, -2.201), (-0.1256, -0.1039, -0.537), (-0.1256, -1.185, -0.537), (-0.1256, -1.221, -0.1691), (-0.1256, -1.221, 2.726), (-0.1256, -0.06777, 2.726), (-0.1256, -0.06777, -0.1691), (0.06784, -0.1039, -2.201), (0.06784, -1.185, -2.201), (0.06784, -0.1039, -0.537), (0.06784, -1.185, -0.537), (0.06784, -1.221, -0.1691), (0.06784, -1.221, 2.726), (0.06784, -0.06777, 2.726), (0.06784, -0.06777, -0.1691), (-0.1256, 1.299, -2.375), (-0.1256, 1.299, 2.919), (0.04437, 1.299, -2.375), (0.04437, 1.299, 2.919), (-0.1256, -0.009355, -2.375), (-0.1256, -0.009355, 2.919), (0.04437, -0.009355, -2.375), (0.04437, -0.009355, 2.919), (-0.1256, 1.299, -0.3627), (0.04437, 1.299, -0.3627), (0.04437, -0.009355, -0.3627), (-0.1256, -0.009355, -0.3627), (-0.1256, 0.1039, -2.201), (-0.1256, 1.185, -2.201), (-0.1256, 0.1039, -0.537), (-0.1256, 1.185, -0.537), (-0.1256, 1.221, -0.1691), (-0.1256, 1.221, 2.726), (-0.1256, 0.06777, 2.726), (-0.1256, 0.06777, -0.1691), (0.06784, 0.1039, -2.201), (0.06784, 1.185, -2.201), (0.06784, 0.1039, -0.537), (0.06784, 1.185, -0.537), (0.06784, 1.221, -0.1691), (0.06784, 1.221, 2.726), (0.06784, 0.06777, 2.726), (0.06784, 0.06777, -0.1691)], [], [(10, 7, 3, 9), (9, 3, 1, 8), (4, 6, 2, 0), (7, 5, 1, 3), (8, 1, 17, 16), (0, 8, 15, 13), (2, 9, 8, 0), (6, 10, 9, 2), (19, 16, 24, 27), (4, 0, 13, 12), (11, 4, 12, 14), (8, 11, 14, 15), (13, 15, 23, 21), (1, 5, 18, 17), (5, 11, 19, 18), (11, 8, 16, 19), (21, 23, 22, 20), (24, 25, 26, 27), (12, 13, 21, 20), (17, 18, 26, 25), (15, 14, 22, 23), (14, 12, 20, 22), (18, 19, 27, 26), (16, 17, 25, 24), (38, 37, 31, 35), (37, 36, 29, 31), (32, 28, 30, 34), (35, 31, 29, 33), (36, 44, 45, 29), (28, 41, 43, 36), (30, 28, 36, 37), (34, 30, 37, 38), (47, 55, 52, 44), (32, 40, 41, 28), (39, 42, 40, 32), (36, 43, 42, 39), (41, 49, 51, 43), (29, 45, 46, 33), (33, 46, 47, 39), (39, 47, 44, 36), (49, 48, 50, 51), (52, 55, 54, 53), (40, 48, 49, 41), (45, 53, 54, 46), (43, 51, 50, 42), (42, 50, 48, 40), (46, 54, 55, 47), (44, 52, 53, 45)])
_uv = me_cube_013.uv_layers.new(name='UVMap')
_uv.uv.foreach_set('vector', [0.4489, 0.3514, 0.4008, 0.9999, 0.2483, 0.9402, 0.2403, 0.3892, 0.2403, 0.3892, 0.2483, 0.9402, 0.2688, 0.9339, 0.2193, 0.391, 0.1862, 0.02382, 0.2653, 0.0001325, 0.1479, 0.118, 0.1616, 0.1216, 0.4008, 0.9999, 0.3058, 0.9999, 0.2688, 0.9339, 0.2483, 0.9402, 0.2193, 0.391, 0.2688, 0.9339, 0.2949, 0.91, 0.2148, 0.4254, 0.1616, 0.1216, 0.2193, 0.391, 0.1979, 0.3641, 0.1829, 0.1337, 0.1479, 0.118, 0.2403, 0.3892, 0.2193, 0.391, 0.1616, 0.1216, 0.2653, 0.0001325, 0.4489, 0.3514, 0.2403, 0.3892, 0.1479, 0.118, 0.02341, 0.4542, 0.2148, 0.4254, 0.2127, 0.4327, 0.03195, 0.4741, 0.1862, 0.02382, 0.1616, 0.1216, 0.1829, 0.1337, 0.15, 0.06763, 0.0001325, 0.4064, 0.1862, 0.02382, 0.15, 0.06763, 0.0293, 0.3614, 0.2193, 0.391, 0.0001325, 0.4064, 0.0293, 0.3614, 0.1979, 0.3641, 0.1829, 0.1337, 0.1979, 0.3641, 0.1896, 0.3576, 0.2061, 0.1369, 0.2688, 0.9339, 0.3058, 0.9999, 0.2552, 0.9685, 0.2949, 0.91, 0.3058, 0.9999, 0.0001325, 0.4064, 0.02341, 0.4542, 0.2552, 0.9685, 0.0001325, 0.4064, 0.2193, 0.391, 0.2148, 0.4254, 0.02341, 0.4542, 0.2061, 0.1369, 0.1896, 0.3576, 0.03964, 0.3411, 0.1236, 0.08884, 0.2127, 0.4327, 0.3239, 0.8997, 0.2188, 0.9559, 0.03195, 0.4741, 0.15, 0.06763, 0.1829, 0.1337, 0.2061, 0.1369, 0.1236, 0.08884, 0.2949, 0.91, 0.2552, 0.9685, 0.2188, 0.9559, 0.3239, 0.8997, 0.1979, 0.3641, 0.0293, 0.3614, 0.03964, 0.3411, 0.1896, 0.3576, 0.0293, 0.3614, 0.15, 0.06763, 0.1236, 0.08884, 0.03964, 0.3411, 0.2552, 0.9685, 0.02341, 0.4542, 0.03195, 0.4741, 0.2188, 0.9559, 0.2148, 0.4254, 0.2949, 0.91, 0.3239, 0.8997, 0.2127, 0.4327, 0.4492, 0.3112, 0.6512, 0.3415, 0.6005, 0.8906, 0.4492, 0.9252, 0.6512, 0.3415, 0.6662, 0.3436, 0.5794, 0.8891, 0.6005, 0.8906, 0.6656, 0.003187, 0.7011, 0.0412, 0.7153, 0.02775, 0.585, 0.0001325, 0.4492, 0.9252, 0.6005, 0.8906, 0.5794, 0.8891, 0.5304, 0.9979, 0.6662, 0.3436, 0.667, 0.3774, 0.5533, 0.8701, 0.5794, 0.8891, 0.7011, 0.0412, 0.6802, 0.06715, 0.6819, 0.3163, 0.6662, 0.3436, 0.7153, 0.02775, 0.7011, 0.0412, 0.6662, 0.3436, 0.6512, 0.3415, 0.585, 0.0001325, 0.7153, 0.02775, 0.6512, 0.3415, 0.4492, 0.3112, 0.8566, 0.4123, 0.8499, 0.4351, 0.6672, 0.384, 0.667, 0.3774, 0.6656, 0.003187, 0.7065, 0.03442, 0.6802, 0.06715, 0.7011, 0.0412, 0.8789, 0.3609, 0.8465, 0.3147, 0.7065, 0.03442, 0.6656, 0.003187, 0.6662, 0.3436, 0.6819, 0.3163, 0.8465, 0.3147, 0.8789, 0.3609, 0.6802, 0.06715, 0.6584, 0.08008, 0.6861, 0.31, 0.6819, 0.3163, 0.5794, 0.8891, 0.5533, 0.8701, 0.5879, 0.959, 0.5304, 0.9979, 0.5304, 0.9979, 0.5879, 0.959, 0.8566, 0.4123, 0.8789, 0.3609, 0.8789, 0.3609, 0.8566, 0.4123, 0.667, 0.3774, 0.6662, 0.3436, 0.6584, 0.08008, 0.7374, 0.04725, 0.8339, 0.2927, 0.6861, 0.31, 0.6672, 0.384, 0.8499, 0.4351, 0.6275, 0.9411, 0.5219, 0.8632, 0.7065, 0.03442, 0.7374, 0.04725, 0.6584, 0.08008, 0.6802, 0.06715, 0.5533, 0.8701, 0.5219, 0.8632, 0.6275, 0.9411, 0.5879, 0.959, 0.6819, 0.3163, 0.6861, 0.31, 0.8339, 0.2927, 0.8465, 0.3147, 0.8465, 0.3147, 0.8339, 0.2927, 0.7374, 0.04725, 0.7065, 0.03442, 0.5879, 0.959, 0.6275, 0.9411, 0.8499, 0.4351, 0.8566, 0.4123, 0.667, 0.3774, 0.6672, 0.384, 0.5219, 0.8632, 0.5533, 0.8701])
me_cube_013.materials.append(mat_woodgrain)
me_cube_013.use_remesh_preserve_volume = False
me_cube_013.use_remesh_preserve_attributes = False
me_cube_013.use_mirror_vertex_groups = False
me_cube_013.update()
me_plane_003 = bpy.data.meshes.new('Plane.003')
me_plane_003.from_pydata([(-1.0, -1.0, 0.0), (1.0, -1.0, 0.0), (-1.0, 1.0, 0.0), (1.0, 1.0, 0.0)], [], [(0, 2, 3, 1)])
_uv = me_plane_003.uv_layers.new(name='UVMap')
_uv.uv.foreach_set('vector', [0.9897, 8.214e-05, 0.9897, 0.9999, 8.215e-05, 0.9999, 8.215e-05, 8.214e-05])
me_plane_003.materials.append(mat_map)
me_plane_003.use_remesh_preserve_volume = False
me_plane_003.use_remesh_preserve_attributes = False
me_plane_003.use_mirror_vertex_groups = False
me_plane_003.update()
me_cube_011 = bpy.data.meshes.new('Cube.011')
me_cube_011.from_pydata([(-1.0, -1.0, -1.0), (-1.0, -1.0, 1.0), (-1.0, 1.0, -1.0), (-1.0, 1.0, 1.0), (1.0, -1.0, -1.0), (1.0, -1.0, 1.0), (1.0, 1.0, -1.0), (1.0, 1.0, 1.0)], [], [(0, 1, 3, 2), (2, 3, 7, 6), (6, 7, 5, 4), (4, 5, 1, 0), (2, 6, 4, 0), (7, 3, 1, 5)])
me_cube_011.materials.append(mat_mirror)
me_cube_011.use_remesh_preserve_volume = False
me_cube_011.use_remesh_preserve_attributes = False
me_cube_011.use_mirror_vertex_groups = False
me_cube_011.update()
me_cube_005 = bpy.data.meshes.new('Cube.005')
me_cube_005.from_pydata([(-0.1777, -0.1617, -0.1777), (-0.1777, -0.1617, 3.2), (-0.1777, 0.1617, -0.1777), (-0.1777, 0.1617, 3.2), (0.1777, -0.1617, -0.1777), (0.1777, -0.1617, 3.2), (0.1777, 0.1617, -0.1777), (0.1777, 0.1617, 3.2), (-0.1777, -0.1617, 2.857), (-0.1777, 0.1617, 2.857), (0.1777, 0.1617, 2.857), (0.1777, -0.1617, 2.857), (0.1777, 0.1339, 3.12), (0.1777, -0.1339, 3.12), (0.1777, 0.1339, 2.937), (0.1777, -0.1339, 2.937), (-0.0666, 0.1339, 2.976), (-0.0666, -0.1339, 2.976), (-0.0666, 0.1339, 2.794), (-0.0666, -0.1339, 2.794)], [], [(8, 1, 3, 9), (9, 3, 7, 10), (7, 5, 13, 12), (11, 5, 1, 8), (2, 6, 4, 0), (7, 3, 1, 5), (4, 11, 8, 0), (6, 10, 11, 4), (2, 9, 10, 6), (0, 8, 9, 2), (15, 14, 18, 19), (11, 10, 14, 15), (5, 11, 15, 13), (10, 7, 12, 14), (18, 16, 17, 19), (14, 12, 16, 18), (13, 15, 19, 17), (12, 13, 17, 16)])
_uv = me_cube_005.uv_layers.new(name='UVMap')
_uv.uv.foreach_set('vector', [0.9156, 0.6172, 0.9156, 0.6157, 0.9183, 0.6157, 0.9183, 0.6172, 0.9127, 0.6292, 0.9127, 0.6307, 0.9097, 0.6307, 0.9097, 0.6292, 0.921, 0.6307, 0.9183, 0.6307, 0.9186, 0.6304, 0.9208, 0.6304, 0.9127, 0.6172, 0.9127, 0.6157, 0.9156, 0.6157, 0.9156, 0.6172, 0.921, 0.6172, 0.921, 0.6157, 0.9237, 0.6157, 0.9237, 0.6172, 0.9237, 0.6172, 0.9237, 0.6187, 0.921, 0.6187, 0.921, 0.6172, 0.9127, 0.6307, 0.9127, 0.6172, 0.9156, 0.6172, 0.9156, 0.6307, 0.921, 0.6157, 0.921, 0.6292, 0.9183, 0.6292, 0.9183, 0.6157, 0.9127, 0.6157, 0.9127, 0.6292, 0.9097, 0.6292, 0.9097, 0.6157, 0.9156, 0.6307, 0.9156, 0.6172, 0.9183, 0.6172, 0.9183, 0.6307, 0.921, 0.62, 0.9232, 0.62, 0.9232, 0.6212, 0.921, 0.6212, 0.9183, 0.6292, 0.921, 0.6292, 0.9208, 0.6296, 0.9186, 0.6296, 0.9183, 0.6307, 0.9183, 0.6292, 0.9186, 0.6296, 0.9186, 0.6304, 0.921, 0.6292, 0.921, 0.6307, 0.9208, 0.6304, 0.9208, 0.6296, 0.9248, 0.6199, 0.9232, 0.6199, 0.9232, 0.6187, 0.9248, 0.6187, 0.9236, 0.6224, 0.9223, 0.6228, 0.9223, 0.6216, 0.9236, 0.6212, 0.921, 0.6212, 0.9223, 0.6216, 0.9223, 0.6228, 0.921, 0.6224, 0.921, 0.6187, 0.9232, 0.6187, 0.9232, 0.62, 0.921, 0.62])
me_cube_005.materials.append(mat_palette)
me_cube_005.use_remesh_preserve_volume = False
me_cube_005.use_remesh_preserve_attributes = False
me_cube_005.use_mirror_vertex_groups = False
me_cube_005.update()
me_cube = bpy.data.meshes.new('Cube')
me_cube.from_pydata([(0.009491, -0.5678, -0.5553), (0.009491, -0.5678, 0.5553), (0.009491, 0.5428, -0.5553), (0.009491, 0.5428, 0.5553), (0.07497, -0.5678, -0.5553), (0.07497, -0.5678, 0.5553), (0.07497, 0.5428, -0.5553), (0.07497, 0.5428, 0.5553), (0.08769, -0.5939, -0.2777), (0.1168, -0.5939, 0.0), (0.08769, -0.5939, 0.2777), (0.08769, 0.5167, 0.2777), (0.1168, 0.5167, 0.0), (0.08769, 0.5167, -0.2777), (0.1532, 0.5167, 0.2777), (0.1823, 0.5167, 0.0), (0.1532, 0.5167, -0.2777), (0.1532, -0.5939, 0.2777), (0.1823, -0.5939, 0.0), (0.1532, -0.5939, -0.2777), (0.009491, 0.1726, -0.5553), (0.009491, -0.1976, -0.5553), (0.009491, -0.1976, 0.5553), (0.009491, 0.1726, 0.5553), (0.07497, -0.1976, -0.5553), (0.07497, 0.1726, -0.5553), (0.07497, 0.1726, 0.5553), (0.07497, -0.1976, 0.5553), (0.1532, 0.1465, -0.2777), (0.1532, -0.2237, -0.2777), (0.1823, 0.1465, 0.0), (0.1823, -0.2237, 0.0), (0.1532, 0.1465, 0.2777), (0.1532, -0.2237, 0.2777), (0.08769, -0.2237, -0.2777), (0.08769, 0.1465, -0.2777), (0.1168, -0.2237, 0.0), (0.1168, 0.1465, 0.0), (0.08769, -0.2237, 0.2777), (0.08769, 0.1465, 0.2777), (-0.112, 0.1726, -0.2777), (-0.112, 0.1726, 2.98e-08), (-0.112, 0.1726, 0.2777), (-0.112, -0.1976, -0.2777), (-0.112, -0.1976, 2.98e-08), (-0.112, -0.1976, 0.2777), (0.1823, 0.3316, 0.0), (0.1532, 0.3316, 0.2777), (0.1532, 0.3316, -0.2777), (0.1141, -0.2107, 0.4165), (0.1141, 0.1596, 0.4165), (0.1532, -0.4088, 0.2777), (0.1823, -0.4088, 0.0), (0.1532, -0.4088, -0.2777), (0.1141, -0.2107, -0.4165), (0.1141, 0.1596, -0.4165), (0.07497, 0.3577, -0.5553), (0.07497, 0.3577, 0.5553), (0.07497, -0.3827, 0.5553), (0.07497, -0.3827, -0.5553), (0.1141, -0.3958, -0.4165), (0.1141, 0.3447, -0.4165), (0.1141, 0.3447, 0.4165), (0.1141, -0.3958, 0.4165)], [], [(39, 23, 3, 11), (11, 3, 7, 14), (33, 49, 63, 51), (17, 5, 1, 10), (21, 24, 59, 4, 0), (27, 22, 1, 5, 58), (4, 19, 8, 0), (19, 18, 9, 8), (18, 17, 10, 9), (24, 54, 60, 59), (29, 31, 52, 53), (31, 33, 51, 52), (2, 13, 16, 6), (13, 12, 15, 16), (12, 11, 14, 15), (20, 35, 13, 2), (35, 37, 12, 13), (37, 39, 11, 12), (9, 10, 38, 36), (36, 38, 39, 37), (8, 9, 36, 34), (34, 36, 37, 35), (0, 8, 34, 21), (21, 34, 35, 20), (15, 14, 47, 46), (30, 32, 33, 31), (16, 15, 46, 48), (28, 30, 31, 29), (6, 16, 48, 61, 56), (25, 55, 54, 24), (7, 3, 23, 26, 57), (26, 23, 22, 27), (2, 6, 56, 25, 20), (20, 25, 24, 21), (14, 7, 57, 62, 47), (32, 50, 49, 33), (10, 1, 22, 38), (38, 22, 23, 39), (43, 40, 20, 21), (22, 23, 42, 45), (45, 42, 41, 44), (44, 41, 40, 43), (48, 46, 30, 28), (46, 47, 32, 30), (49, 50, 26, 27), (52, 51, 17, 18), (53, 52, 18, 19), (54, 55, 28, 29), (56, 61, 55, 25), (47, 62, 50, 32), (51, 63, 58, 5, 17), (59, 60, 53, 19, 4), (60, 54, 29, 53), (55, 61, 48, 28), (50, 62, 57, 26), (63, 49, 27, 58)])
_uv = me_cube.uv_layers.new(name='UVMap')
_uv.uv.foreach_set('vector', [0.8681, 0.6261, 0.8701, 0.6263, 0.8701, 0.6288, 0.8681, 0.6286, 0.876, 0.6153, 0.8754, 0.6134, 0.8759, 0.6134, 0.8764, 0.6153, 0.8956, 0.6235, 0.8947, 0.6236, 0.8947, 0.6224, 0.8956, 0.6223, 0.8776, 0.6191, 0.8771, 0.621, 0.8766, 0.621, 0.8772, 0.6191, 0.875, 0.6159, 0.8745, 0.6159, 0.8745, 0.6146, 0.8745, 0.6134, 0.875, 0.6134, 0.875, 0.6185, 0.8754, 0.6185, 0.8754, 0.621, 0.875, 0.621, 0.875, 0.6197, 0.8771, 0.6134, 0.8776, 0.6153, 0.8772, 0.6153, 0.8766, 0.6134, 0.8776, 0.6153, 0.8778, 0.6172, 0.8774, 0.6172, 0.8772, 0.6153, 0.8778, 0.6172, 0.8776, 0.6191, 0.8772, 0.6191, 0.8774, 0.6172, 0.8778, 0.6237, 0.8769, 0.6236, 0.8769, 0.6224, 0.8778, 0.6225, 0.8995, 0.6235, 0.8976, 0.6235, 0.8976, 0.6223, 0.8995, 0.6223, 0.8976, 0.6235, 0.8956, 0.6235, 0.8956, 0.6223, 0.8976, 0.6223, 0.8754, 0.621, 0.876, 0.6191, 0.8764, 0.6191, 0.8759, 0.621, 0.876, 0.6191, 0.8762, 0.6172, 0.8766, 0.6172, 0.8764, 0.6191, 0.8762, 0.6172, 0.876, 0.6153, 0.8764, 0.6153, 0.8766, 0.6172, 0.8624, 0.6263, 0.8643, 0.6261, 0.8643, 0.6286, 0.8624, 0.6288, 0.8643, 0.6261, 0.8662, 0.6261, 0.8662, 0.6286, 0.8643, 0.6286, 0.8662, 0.6261, 0.8681, 0.6261, 0.8681, 0.6286, 0.8662, 0.6286, 0.8662, 0.621, 0.8681, 0.621, 0.8681, 0.6235, 0.8662, 0.6235, 0.8662, 0.6235, 0.8681, 0.6235, 0.8681, 0.6261, 0.8662, 0.6261, 0.8643, 0.621, 0.8662, 0.621, 0.8662, 0.6235, 0.8643, 0.6235, 0.8643, 0.6235, 0.8662, 0.6235, 0.8662, 0.6261, 0.8643, 0.6261, 0.8624, 0.6212, 0.8643, 0.621, 0.8643, 0.6235, 0.8624, 0.6237, 0.8624, 0.6237, 0.8643, 0.6235, 0.8643, 0.6261, 0.8624, 0.6263, 0.874, 0.6286, 0.872, 0.6286, 0.872, 0.6274, 0.874, 0.6274, 0.8976, 0.6261, 0.8956, 0.6261, 0.8956, 0.6235, 0.8976, 0.6235, 0.8759, 0.6286, 0.874, 0.6286, 0.874, 0.6274, 0.8759, 0.6274, 0.8995, 0.6261, 0.8976, 0.6261, 0.8976, 0.6235, 0.8995, 0.6235, 0.8778, 0.6288, 0.8759, 0.6286, 0.8759, 0.6274, 0.8769, 0.6275, 0.8778, 0.6275, 0.8778, 0.6263, 0.8769, 0.6262, 0.8769, 0.6236, 0.8778, 0.6237, 0.875, 0.6134, 0.8754, 0.6134, 0.8754, 0.6159, 0.875, 0.6159, 0.875, 0.6146, 0.875, 0.6159, 0.8754, 0.6159, 0.8754, 0.6185, 0.875, 0.6185, 0.875, 0.621, 0.8745, 0.621, 0.8745, 0.6197, 0.8745, 0.6185, 0.875, 0.6185, 0.875, 0.6185, 0.8745, 0.6185, 0.8745, 0.6159, 0.875, 0.6159, 0.872, 0.6286, 0.8701, 0.6288, 0.8701, 0.6275, 0.871, 0.6275, 0.872, 0.6274, 0.8956, 0.6261, 0.8947, 0.6262, 0.8947, 0.6236, 0.8956, 0.6235, 0.8681, 0.621, 0.8701, 0.6212, 0.8701, 0.6237, 0.8681, 0.6235, 0.8681, 0.6235, 0.8701, 0.6237, 0.8701, 0.6263, 0.8681, 0.6261, 0.8644, 0.6237, 0.8644, 0.6263, 0.8624, 0.6263, 0.8624, 0.6237, 0.8701, 0.6237, 0.8701, 0.6263, 0.8682, 0.6263, 0.8682, 0.6237, 0.8682, 0.6237, 0.8682, 0.6263, 0.8663, 0.6263, 0.8663, 0.6237, 0.8663, 0.6237, 0.8663, 0.6263, 0.8644, 0.6263, 0.8644, 0.6237, 0.8995, 0.6274, 0.8976, 0.6274, 0.8976, 0.6261, 0.8995, 0.6261, 0.8976, 0.6274, 0.8956, 0.6274, 0.8956, 0.6261, 0.8976, 0.6261, 0.871, 0.6236, 0.871, 0.6262, 0.8701, 0.6263, 0.8701, 0.6237, 0.874, 0.6223, 0.872, 0.6223, 0.872, 0.621, 0.874, 0.621, 0.8759, 0.6223, 0.874, 0.6223, 0.874, 0.621, 0.8759, 0.621, 0.9005, 0.6236, 0.9005, 0.6262, 0.8995, 0.6261, 0.8995, 0.6235, 0.8778, 0.6275, 0.8769, 0.6275, 0.8769, 0.6262, 0.8778, 0.6263, 0.8956, 0.6274, 0.8947, 0.6275, 0.8947, 0.6262, 0.8956, 0.6261, 0.872, 0.6223, 0.871, 0.6224, 0.8701, 0.6225, 0.8701, 0.6212, 0.872, 0.621, 0.8778, 0.6225, 0.8769, 0.6224, 0.8759, 0.6223, 0.8759, 0.621, 0.8778, 0.6212, 0.9005, 0.6224, 0.9005, 0.6236, 0.8995, 0.6235, 0.8995, 0.6223, 0.9005, 0.6262, 0.9005, 0.6275, 0.8995, 0.6274, 0.8995, 0.6261, 0.871, 0.6262, 0.871, 0.6275, 0.8701, 0.6275, 0.8701, 0.6263, 0.871, 0.6224, 0.871, 0.6236, 0.8701, 0.6237, 0.8701, 0.6225])
me_cube.materials.append(mat_glass)
me_cube.use_remesh_preserve_volume = False
me_cube.use_remesh_preserve_attributes = False
me_cube.use_mirror_vertex_groups = False
me_cube.update()
me_cube_010 = bpy.data.meshes.new('Cube.010')
me_cube_010.from_pydata([(-1.0, -1.0, -1.0), (-1.0, -1.0, 1.0), (-1.0, 1.0, -1.0), (-1.0, 1.0, 1.0), (1.0, -1.0, -1.0), (1.0, -1.0, 1.0), (1.0, 1.0, -1.0), (1.0, 1.0, 1.0)], [], [(0, 1, 3, 2), (2, 3, 7, 6), (6, 7, 5, 4), (4, 5, 1, 0), (2, 6, 4, 0), (7, 3, 1, 5)])
_uv = me_cube_010.uv_layers.new(name='UVMap')
_uv.uv.foreach_set('vector', [0.3335, 0.3335, 0.6665, 0.3335, 0.6665, 0.6665, 0.3335, 0.6665, 0.0001803, 0.0001803, 0.3332, 0.0001803, 0.3332, 0.3332, 0.0001803, 0.3332, 0.0001803, 0.3332, 0.3332, 0.3332, 0.3332, 0.6661, 0.0001803, 0.6661, 0.3332, 0.6665, 0.3332, 0.9995, 0.0001803, 0.9995, 0.0001803, 0.6665, 0.3335, 0.6668, 0.6665, 0.6668, 0.6665, 0.9998, 0.3335, 0.9998, 0.3335, 0.3332, 0.3335, 0.0001803, 0.6665, 0.0001803, 0.6665, 0.3332])
me_cube_010.materials.append(mat_woodgrain)
me_cube_010.use_remesh_preserve_volume = False
me_cube_010.use_remesh_preserve_attributes = False
me_cube_010.use_mirror_vertex_groups = False
me_cube_010.update()
me_cube_009 = bpy.data.meshes.new('Cube.009')
me_cube_009.from_pydata([(-1.0, -1.0, -1.0), (-1.0, -1.0, 1.0), (-1.0, 1.0, -1.0), (-1.0, 1.0, 1.0), (1.0, -1.0, -1.0), (1.0, -1.0, 1.0), (1.0, 1.0, -1.0), (1.0, 1.0, 1.0), (-1.0, -1.0, -0.9067), (-1.0, -1.0, 0.9067), (-1.0, 1.0, 0.9067), (-1.0, 1.0, -0.9067), (1.0, 1.0, 0.9067), (1.0, 1.0, -0.9067), (1.0, -1.0, 0.9067), (1.0, -1.0, -0.9067), (-0.8407, -0.8407, 1.0), (-0.8407, 0.8407, 1.0), (0.8407, 0.8407, 1.0), (0.8407, -0.8407, 1.0), (-0.8407, -0.8407, -0.8685), (-0.8407, 0.8407, -0.8685), (0.8407, 0.8407, -0.8685), (0.8407, -0.8407, -0.8685), (0.8697, 1.0, -1.0), (-0.8697, 1.0, -1.0), (-0.8697, 1.0, 1.0), (0.8697, 1.0, 1.0), (-0.8697, -1.0, -1.0), (0.8697, -1.0, -1.0), (0.8697, -1.0, 1.0), (-0.8697, -1.0, 1.0), (0.8697, -1.0, -0.9067), (-0.8697, -1.0, -0.9067), (0.8697, -1.0, 0.9067), (-0.8697, -1.0, 0.9067), (-0.8697, 1.0, -0.9067), (0.8697, 1.0, -0.9067), (-0.8697, 1.0, 0.9067), (0.8697, 1.0, 0.9067), (-0.7312, 0.8407, 1.0), (0.7312, 0.8407, 1.0), (0.7312, -0.8407, 1.0), (-0.7312, -0.8407, 1.0), (-0.7312, 0.8407, -0.8685), (0.7312, 0.8407, -0.8685), (0.7312, -0.8407, -0.8685), (-0.7312, -0.8407, -0.8685)], [], [(9, 1, 3, 10), (39, 27, 7, 12), (12, 7, 5, 14), (35, 31, 1, 9), (24, 6, 4, 29), (26, 3, 17, 40), (28, 33, 8, 0), (33, 35, 9, 8), (6, 13, 15, 4), (13, 12, 14, 15), (24, 37, 13, 6), (37, 39, 12, 13), (0, 8, 11, 2), (8, 9, 10, 11), (19, 18, 22, 23), (5, 7, 18, 19), (3, 1, 16, 17), (30, 5, 19, 42), (44, 21, 20, 47), (17, 16, 20, 21), (42, 19, 23, 46), (40, 17, 21, 44), (18, 41, 45, 22), (41, 40, 44, 45), (16, 43, 47, 20), (43, 42, 46, 47), (22, 45, 46, 23), (45, 44, 47, 46), (1, 31, 43, 16), (31, 30, 42, 43), (11, 10, 38, 36), (36, 38, 39, 37), (2, 11, 36, 25), (25, 36, 37, 24), (15, 14, 34, 32), (32, 34, 35, 33), (4, 15, 32, 29), (29, 32, 33, 28), (7, 27, 41, 18), (27, 26, 40, 41), (2, 25, 28, 0), (25, 24, 29, 28), (14, 5, 30, 34), (34, 30, 31, 35), (10, 3, 26, 38), (38, 26, 27, 39)])
_uv = me_cube_009.uv_layers.new(name='UVMap')
_uv.uv.foreach_set('vector', [0.651, 0.4541, 0.6509, 0.4541, 0.6509, 0.4513, 0.651, 0.4513, 0.6488, 0.4515, 0.6487, 0.4515, 0.6487, 0.4513, 0.6488, 0.4513, 0.6531, 0.4567, 0.6531, 0.4568, 0.6509, 0.4568, 0.6509, 0.4567, 0.6508, 0.4542, 0.6508, 0.4541, 0.6509, 0.4541, 0.6509, 0.4542, 0.6488, 0.4595, 0.6487, 0.4595, 0.6487, 0.4568, 0.6488, 0.4568, 0.6554, 0.4539, 0.6554, 0.4541, 0.6552, 0.4538, 0.6552, 0.4537, 0.6508, 0.4568, 0.6508, 0.4567, 0.6509, 0.4567, 0.6509, 0.4568, 0.6508, 0.4567, 0.6508, 0.4542, 0.6509, 0.4542, 0.6509, 0.4567, 0.6531, 0.4541, 0.6531, 0.4542, 0.6509, 0.4542, 0.6509, 0.4541, 0.6531, 0.4542, 0.6531, 0.4567, 0.6509, 0.4567, 0.6509, 0.4542, 0.6509, 0.4515, 0.6508, 0.4515, 0.6508, 0.4513, 0.6509, 0.4513, 0.6508, 0.4515, 0.6488, 0.4515, 0.6488, 0.4513, 0.6508, 0.4513, 0.6531, 0.4541, 0.653, 0.4541, 0.653, 0.4513, 0.6531, 0.4513, 0.653, 0.4541, 0.651, 0.4541, 0.651, 0.4513, 0.653, 0.4513, 0.6531, 0.4541, 0.655, 0.4541, 0.655, 0.4566, 0.6531, 0.4566, 0.6531, 0.4513, 0.6554, 0.4513, 0.6552, 0.4515, 0.6533, 0.4515, 0.6554, 0.4541, 0.6531, 0.4541, 0.6533, 0.4538, 0.6552, 0.4538, 0.6531, 0.4515, 0.6531, 0.4513, 0.6533, 0.4515, 0.6533, 0.4517, 0.6569, 0.4588, 0.6569, 0.4589, 0.655, 0.4589, 0.655, 0.4588, 0.6569, 0.4566, 0.655, 0.4566, 0.655, 0.4541, 0.6569, 0.4541, 0.6549, 0.4566, 0.655, 0.4566, 0.655, 0.4592, 0.6549, 0.4592, 0.6527, 0.4568, 0.6528, 0.4568, 0.6528, 0.4594, 0.6527, 0.4594, 0.6509, 0.4568, 0.651, 0.4568, 0.651, 0.4594, 0.6509, 0.4594, 0.651, 0.4568, 0.6527, 0.4568, 0.6527, 0.4594, 0.651, 0.4594, 0.6531, 0.4566, 0.6533, 0.4566, 0.6533, 0.4592, 0.6531, 0.4592, 0.6533, 0.4566, 0.6549, 0.4566, 0.6549, 0.4592, 0.6533, 0.4592, 0.6569, 0.4566, 0.6569, 0.4568, 0.655, 0.4568, 0.655, 0.4566, 0.6569, 0.4568, 0.6569, 0.4588, 0.655, 0.4588, 0.655, 0.4568, 0.6531, 0.4541, 0.6531, 0.4539, 0.6533, 0.4537, 0.6533, 0.4538, 0.6531, 0.4539, 0.6531, 0.4515, 0.6533, 0.4517, 0.6533, 0.4537, 0.6508, 0.4541, 0.6488, 0.4541, 0.6488, 0.4539, 0.6508, 0.4539, 0.6508, 0.4539, 0.6488, 0.4539, 0.6488, 0.4515, 0.6508, 0.4515, 0.6509, 0.4541, 0.6508, 0.4541, 0.6508, 0.4539, 0.6509, 0.4539, 0.6509, 0.4539, 0.6508, 0.4539, 0.6508, 0.4515, 0.6509, 0.4515, 0.6487, 0.4567, 0.6487, 0.4542, 0.6488, 0.4542, 0.6488, 0.4567, 0.6488, 0.4567, 0.6488, 0.4542, 0.6508, 0.4542, 0.6508, 0.4567, 0.6487, 0.4568, 0.6487, 0.4567, 0.6488, 0.4567, 0.6488, 0.4568, 0.6488, 0.4568, 0.6488, 0.4567, 0.6508, 0.4567, 0.6508, 0.4568, 0.6554, 0.4513, 0.6554, 0.4515, 0.6552, 0.4517, 0.6552, 0.4515, 0.6554, 0.4515, 0.6554, 0.4539, 0.6552, 0.4537, 0.6552, 0.4517, 0.6509, 0.4595, 0.6508, 0.4595, 0.6508, 0.4568, 0.6509, 0.4568, 0.6508, 0.4595, 0.6488, 0.4595, 0.6488, 0.4568, 0.6508, 0.4568, 0.6487, 0.4542, 0.6487, 0.4541, 0.6488, 0.4541, 0.6488, 0.4542, 0.6488, 0.4542, 0.6488, 0.4541, 0.6508, 0.4541, 0.6508, 0.4542, 0.6488, 0.4541, 0.6487, 0.4541, 0.6487, 0.4539, 0.6488, 0.4539, 0.6488, 0.4539, 0.6487, 0.4539, 0.6487, 0.4515, 0.6488, 0.4515])
me_cube_009.materials.append(mat_palette)
me_cube_009.use_remesh_preserve_volume = False
me_cube_009.use_remesh_preserve_attributes = False
me_cube_009.use_mirror_vertex_groups = False
me_cube_009.update()
me_cube_008 = bpy.data.meshes.new('Cube.008')
me_cube_008.from_pydata([(-0.238, -0.6491, -1.0), (-0.238, -0.6491, 2.361), (-0.238, 0.6491, -1.0), (-0.238, 0.6491, 2.361), (0.238, -0.6491, -1.0), (0.238, -0.6491, 2.361), (0.238, 0.6491, -1.0), (0.238, 0.6491, 2.361)], [], [(0, 1, 3, 2), (2, 3, 7, 6), (6, 7, 5, 4), (4, 5, 1, 0), (2, 6, 4, 0), (7, 3, 1, 5)])
me_cube_008.use_remesh_preserve_volume = False
me_cube_008.use_remesh_preserve_attributes = False
me_cube_008.use_mirror_vertex_groups = False
me_cube_008.update()
me_cube_007 = bpy.data.meshes.new('Cube.007')
me_cube_007.from_pydata([(0.1458, 0.0496, -0.4982), (0.1458, 0.0496, 0.6515), (0.8137, 1.935, -0.4982), (0.8137, 1.935, 0.6515), (0.26, 0.009168, -0.4982), (0.26, 0.009168, 0.6515), (0.9278, 1.894, -0.4982), (0.9278, 1.894, 0.6515), (0.9078, 1.838, 0.6169), (0.9078, 1.838, -0.4636), (0.28, 0.06589, -0.4636), (0.28, 0.06589, 0.6169), (0.8627, 1.854, 0.6169), (0.8627, 1.854, -0.4636), (0.235, 0.08185, -0.4636), (0.235, 0.08185, 0.6169), (0.5911, 1.306, -0.4982), (0.3685, 0.678, -0.4982), (0.3685, 0.678, 0.6515), (0.5911, 1.306, 0.6515), (0.4826, 0.6376, -0.4982), (0.7052, 1.266, -0.4982), (0.7052, 1.266, 0.6515), (0.4826, 0.6376, 0.6515), (0.4893, 0.6565, -0.4636), (0.6985, 1.247, -0.4636), (0.6985, 1.247, 0.6169), (0.4893, 0.6565, 0.6169), (0.4442, 0.6724, -0.4636), (0.6535, 1.263, -0.4636), (0.6535, 1.263, 0.6169), (0.4442, 0.6724, 0.6169), (0.5472, 1.036, -0.6218), (0.5047, 0.9159, -0.6218), (0.5265, 0.9081, -0.6218), (0.569, 1.028, -0.6218), (0.5551, 1.085, -0.5381), (0.4802, 0.873, -0.5381), (0.5935, 1.071, -0.5381), (0.5186, 0.8594, -0.5381), (0.5472, 1.036, -0.6218), (0.5047, 0.9159, -0.6218), (0.5265, 0.9081, -0.6218), (0.569, 1.028, -0.6218), (0.5472, 1.036, -0.8745), (0.5047, 0.9159, -0.8745), (0.5265, 0.9081, -0.8745), (0.569, 1.028, -0.8745), (0.405, 1.278, -0.8876), (0.2164, 0.7454, -0.8896), (0.6557, 0.5897, -0.8946), (0.8443, 1.122, -0.8925)], [], [(16, 19, 3, 2), (2, 3, 7, 6), (5, 4, 10, 11), (4, 5, 1, 0), (17, 20, 4, 0), (23, 18, 1, 5), (27, 11, 15, 31), (21, 6, 9, 25), (23, 5, 11, 27), (6, 7, 8, 9), (28, 31, 15, 14), (9, 8, 12, 13), (11, 10, 14, 15), (25, 9, 13, 29), (10, 24, 28, 14), (24, 25, 29, 28), (13, 12, 30, 29), (29, 30, 31, 28), (7, 22, 26, 8), (22, 23, 27, 26), (4, 20, 24, 10), (20, 21, 25, 24), (8, 26, 30, 12), (26, 27, 31, 30), (7, 3, 19, 22), (22, 19, 18, 23), (2, 6, 21, 16), (37, 36, 32, 33), (0, 1, 18, 17), (17, 18, 19, 16), (32, 35, 43, 40), (36, 38, 35, 32), (39, 37, 33, 34), (38, 39, 34, 35), (21, 20, 39, 38), (20, 17, 37, 39), (16, 21, 38, 36), (17, 16, 36, 37), (40, 43, 47, 44), (33, 32, 40, 41), (34, 33, 41, 42), (35, 34, 42, 43), (44, 47, 51, 48), (41, 40, 44, 45), (42, 41, 45, 46), (43, 42, 46, 47), (48, 51, 50, 49), (45, 44, 48, 49), (46, 45, 49, 50), (47, 46, 50, 51)])
_uv = me_cube_007.uv_layers.new(name='UVMap')
_uv.uv.foreach_set('vector', [0.816, 0.3278, 0.8131, 0.3278, 0.8131, 0.3261, 0.816, 0.3261, 0.8201, 0.3309, 0.8201, 0.3338, 0.8198, 0.3338, 0.8198, 0.3309, 0.8195, 0.3312, 0.8166, 0.3312, 0.8167, 0.331, 0.8194, 0.331, 0.8195, 0.3338, 0.8195, 0.3309, 0.8198, 0.3309, 0.8198, 0.3338, 0.816, 0.3329, 0.8157, 0.3329, 0.8157, 0.3312, 0.816, 0.3312, 0.8226, 0.3278, 0.8222, 0.3278, 0.8222, 0.3261, 0.8226, 0.3261, 0.8202, 0.334, 0.8202, 0.3356, 0.8201, 0.3356, 0.8201, 0.334, 0.8166, 0.3278, 0.8166, 0.3261, 0.8167, 0.3263, 0.8167, 0.3279, 0.8195, 0.3295, 0.8195, 0.3312, 0.8194, 0.331, 0.8194, 0.3295, 0.8166, 0.3261, 0.8195, 0.3261, 0.8194, 0.3263, 0.8167, 0.3263, 0.861, 0.6304, 0.876, 0.6304, 0.876, 0.639, 0.861, 0.639, 0.8204, 0.3336, 0.8204, 0.3309, 0.8205, 0.3309, 0.8205, 0.3336, 0.8206, 0.3309, 0.8206, 0.3336, 0.8205, 0.3336, 0.8205, 0.3309, 0.8204, 0.334, 0.8204, 0.3356, 0.8202, 0.3356, 0.8202, 0.334, 0.8204, 0.3309, 0.8204, 0.3325, 0.8202, 0.3325, 0.8202, 0.3309, 0.8204, 0.3325, 0.8204, 0.334, 0.8202, 0.334, 0.8202, 0.3325, 0.861, 0.613, 0.876, 0.613, 0.876, 0.6217, 0.861, 0.6217, 0.861, 0.6217, 0.876, 0.6217, 0.876, 0.6304, 0.861, 0.6304, 0.8195, 0.3261, 0.8195, 0.3278, 0.8194, 0.3279, 0.8194, 0.3263, 0.8195, 0.3278, 0.8195, 0.3295, 0.8194, 0.3295, 0.8194, 0.3279, 0.8166, 0.3312, 0.8166, 0.3295, 0.8167, 0.3295, 0.8167, 0.331, 0.8166, 0.3295, 0.8166, 0.3278, 0.8167, 0.3279, 0.8167, 0.3295, 0.8202, 0.3309, 0.8202, 0.3325, 0.8201, 0.3325, 0.8201, 0.3309, 0.8202, 0.3325, 0.8202, 0.334, 0.8201, 0.334, 0.8201, 0.3325, 0.8226, 0.3312, 0.8222, 0.3312, 0.8222, 0.3295, 0.8226, 0.3295, 0.8226, 0.3295, 0.8222, 0.3295, 0.8222, 0.3278, 0.8226, 0.3278, 0.8154, 0.3312, 0.8157, 0.3312, 0.8157, 0.3329, 0.8154, 0.3329, 0.8161, 0.3289, 0.8161, 0.3284, 0.8163, 0.3285, 0.8163, 0.3288, 0.816, 0.3312, 0.8131, 0.3312, 0.8131, 0.3295, 0.816, 0.3295, 0.816, 0.3295, 0.8131, 0.3295, 0.8131, 0.3278, 0.816, 0.3278, 0.8131, 0.3261, 0.8131, 0.3261, 0.8131, 0.3261, 0.8131, 0.3261, 0.8169, 0.3314, 0.8168, 0.3314, 0.8168, 0.3312, 0.8169, 0.3312, 0.817, 0.3314, 0.8169, 0.3314, 0.8169, 0.3312, 0.817, 0.3312, 0.8165, 0.3284, 0.8165, 0.3289, 0.8163, 0.3288, 0.8163, 0.3285, 0.8166, 0.3278, 0.8166, 0.3295, 0.8165, 0.3289, 0.8165, 0.3284, 0.8157, 0.3329, 0.816, 0.3329, 0.8159, 0.3334, 0.8158, 0.3334, 0.8154, 0.3329, 0.8157, 0.3329, 0.8156, 0.3334, 0.8155, 0.3334, 0.816, 0.3295, 0.816, 0.3278, 0.8161, 0.3284, 0.8161, 0.3289, 0.8167, 0.3318, 0.8167, 0.3318, 0.8167, 0.3312, 0.8167, 0.3312, 0.8131, 0.3261, 0.8131, 0.3261, 0.8131, 0.3261, 0.8131, 0.3261, 0.8131, 0.3261, 0.8131, 0.3261, 0.8131, 0.3261, 0.8131, 0.3261, 0.8131, 0.3261, 0.8131, 0.3261, 0.8131, 0.3261, 0.8131, 0.3261, 0.8137, 0.3316, 0.8136, 0.3316, 0.8131, 0.3312, 0.8142, 0.3312, 0.8167, 0.3318, 0.8164, 0.3318, 0.8164, 0.3312, 0.8167, 0.3312, 0.8168, 0.3318, 0.8167, 0.3318, 0.8167, 0.3312, 0.8168, 0.3312, 0.8164, 0.3318, 0.816, 0.3318, 0.816, 0.3312, 0.8164, 0.3312, 0.8142, 0.3312, 0.8154, 0.3312, 0.8154, 0.3326, 0.8142, 0.3326, 0.8137, 0.332, 0.8137, 0.3316, 0.8142, 0.3312, 0.8142, 0.3326, 0.8136, 0.332, 0.8137, 0.332, 0.8142, 0.3326, 0.8131, 0.3326, 0.8136, 0.3316, 0.8136, 0.332, 0.8131, 0.3326, 0.8131, 0.3312])
me_cube_007.materials.append(mat_monitors)
me_cube_007.use_remesh_preserve_volume = False
me_cube_007.use_remesh_preserve_attributes = False
me_cube_007.use_mirror_vertex_groups = False
me_cube_007.update()
me_cube_006 = bpy.data.meshes.new('Cube.006')
me_cube_006.from_pydata([(-1.0, -2.1, -0.8297), (-1.0, -2.1, 1.0), (1.0, -2.1, -0.8297), (1.0, -2.1, 1.0), (-1.0, -1.26, -0.8297), (-1.0, -0.42, -0.8297), (-1.115, -2.341, 1.0), (1.115, -2.341, 1.0), (-1.115, -2.341, 1.072), (1.115, -2.341, 1.072), (-1.0, -1.26, 1.0), (-1.0, -0.42, 1.0), (0.8521, -1.26, -0.8297), (0.8011, -0.42, -0.8297), (0.8011, -0.42, 1.0), (0.8521, -1.26, 1.0), (-1.115, -1.405, 1.0), (-1.115, -0.4682, 1.0), (0.9159, -0.4682, 1.0), (0.9669, -1.405, 1.0), (-1.115, -1.405, 1.072), (-1.115, -0.4682, 1.072), (0.9159, -0.4682, 1.072), (0.9669, -1.405, 1.072), (-1.0, -2.1, -0.7814), (-1.0, -2.1, 0.7814), (1.0, -2.1, 0.7814), (1.0, -2.1, -0.7814), (0.8011, -0.42, 0.7814), (0.8011, -0.42, -0.7814), (0.8521, -1.26, 0.7814), (0.8521, -1.26, -0.7814), (-1.0, -1.26, 0.7814), (-1.0, -1.26, -0.7814), (-1.0, -0.42, 0.7814), (-1.0, -0.42, -0.7814), (-0.4996, -0.42, 0.7814), (-0.4996, -0.42, -0.7814), (-0.4486, -1.26, 0.7814), (-0.4486, -1.26, -0.7814), (-0.5768, -2.008, -0.7814), (-0.5768, -2.008, 0.7814), (0.764, -2.008, 0.7814), (0.764, -2.008, -0.7814), (0.6648, -1.445, 0.7814), (0.6648, -1.445, -0.7814), (-1.0, -5.96e-08, -0.8297), (-1.0, 5.96e-08, 1.0), (0.8011, 5.96e-08, -0.8297), (0.8011, -5.96e-08, 1.0), (-1.115, 5.96e-08, 1.0), (0.9159, -5.96e-08, 1.0), (-1.115, 5.96e-08, 1.072), (0.9159, -5.96e-08, 1.072), (-1.0, 0.0, -0.7814), (-1.0, 2.98e-08, 0.7814), (0.8011, 0.0, -0.7814), (0.8011, -2.98e-08, 0.7814), (-0.4996, 0.0, -0.7814), (-0.4996, -2.98e-08, 0.7814), (-0.5625, -1.414, 0.7814), (-0.5625, -1.414, -0.7814)], [], [(30, 15, 3, 26), (26, 3, 1, 25), (4, 12, 2, 0), (7, 19, 23, 9), (1, 3, 7, 6), (10, 1, 6, 16), (16, 6, 8, 20), (23, 20, 8, 9), (6, 7, 9, 8), (19, 18, 22, 23), (53, 52, 21, 22), (22, 21, 20, 23), (50, 17, 21, 52), (17, 16, 20, 21), (47, 11, 17, 50), (11, 10, 16, 17), (3, 15, 19, 7), (15, 14, 18, 19), (46, 48, 13, 5), (5, 13, 12, 4), (57, 49, 14, 28), (28, 14, 15, 30), (25, 1, 10, 32), (32, 10, 11, 34), (4, 33, 35, 5), (33, 32, 34, 35), (0, 24, 33, 4), (24, 25, 32, 33), (13, 29, 31, 12), (31, 29, 37, 39), (48, 56, 29, 13), (2, 27, 24, 0), (30, 26, 42, 44), (12, 31, 27, 2), (25, 24, 40, 41), (37, 36, 38, 39), (58, 59, 36, 37), (30, 31, 39, 38), (57, 28, 36, 59), (28, 30, 38, 36), (42, 41, 60, 44), (40, 43, 45, 61), (26, 25, 41, 42), (31, 30, 44, 45), (27, 31, 45, 43), (24, 27, 43, 40), (40, 61, 60, 41), (29, 56, 58, 37), (35, 34, 55, 54), (5, 35, 54, 46), (34, 11, 47, 55), (14, 49, 51, 18), (18, 51, 53, 22), (60, 61, 45, 44)])
_uv = me_cube_006.uv_layers.new(name='UVMap')
_uv.uv.foreach_set('vector', [0.8897, 0.7833, 0.9229, 0.7833, 0.9229, 0.9159, 0.8897, 0.9159, 0.9569, 0.8988, 0.9236, 0.8988, 0.9236, 0.5859, 0.9569, 0.5859, 0.5648, 0.6451, 0.5648, 0.3631, 0.6963, 0.3406, 0.6963, 0.6451, 0.9576, 0.9536, 0.9576, 0.8059, 0.9686, 0.8059, 0.9686, 0.9536, 0.3291, 0.3224, 0.3291, 0.01784, 0.3668, 0.0003562, 0.3668, 0.3399, 0.1976, 0.3224, 0.3291, 0.3224, 0.3668, 0.3399, 0.2202, 0.3399, 0.9693, 0.7325, 0.9693, 0.5859, 0.9803, 0.5859, 0.9803, 0.7325, 0.1469, 0.3631, 0.1469, 0.6801, 0.0003562, 0.6801, 0.0003562, 0.3406, 0.981, 0.9347, 0.981, 0.5859, 0.992, 0.5859, 0.992, 0.9347, 0.9576, 0.8059, 0.9576, 0.6591, 0.9686, 0.6591, 0.9686, 0.8059, 0.3668, 0.3708, 0.3668, 0.6801, 0.2935, 0.6801, 0.2935, 0.3708, 0.2935, 0.3708, 0.2935, 0.6801, 0.1469, 0.6801, 0.1469, 0.3631, 0.9693, 0.9524, 0.9693, 0.8791, 0.9803, 0.8791, 0.9803, 0.9524, 0.9693, 0.8791, 0.9693, 0.7325, 0.9803, 0.7325, 0.9803, 0.8791, 0.0003562, 0.3224, 0.0661, 0.3224, 0.07365, 0.3399, 0.0003562, 0.3399, 0.0661, 0.3224, 0.1976, 0.3224, 0.2202, 0.3399, 0.07365, 0.3399, 0.3291, 0.01784, 0.1976, 0.04037, 0.2202, 0.02288, 0.3668, 0.0003562, 0.1976, 0.04037, 0.0661, 0.04812, 0.07365, 0.03064, 0.2202, 0.02288, 0.3675, 0.6451, 0.3675, 0.3709, 0.4333, 0.3709, 0.4333, 0.6451, 0.4333, 0.6451, 0.4333, 0.3709, 0.5648, 0.3631, 0.5648, 0.6451, 0.8897, 0.5859, 0.9229, 0.5859, 0.9229, 0.6515, 0.8897, 0.6515, 0.8897, 0.6515, 0.9229, 0.6515, 0.9229, 0.7833, 0.8897, 0.7833, 0.6129, 0.0003562, 0.6461, 0.0003562, 0.6461, 0.1318, 0.6129, 0.1318, 0.6129, 0.1318, 0.6461, 0.1318, 0.6461, 0.2633, 0.6129, 0.2633, 0.3675, 0.1318, 0.3749, 0.1318, 0.3749, 0.2633, 0.3675, 0.2633, 0.3749, 0.1318, 0.6129, 0.1318, 0.6129, 0.2633, 0.3749, 0.2633, 0.3675, 0.0003562, 0.3749, 0.0003562, 0.3749, 0.1318, 0.3675, 0.1318, 0.3749, 0.0003562, 0.6129, 0.0003562, 0.6129, 0.1318, 0.3749, 0.1318, 0.9996, 0.2647, 0.9923, 0.2647, 0.9923, 0.133, 0.9996, 0.133, 0.5663, 0.6458, 0.6942, 0.6538, 0.6942, 0.8574, 0.5663, 0.8494, 0.9996, 0.3304, 0.9923, 0.3304, 0.9923, 0.2647, 0.9996, 0.2647, 0.3595, 0.6808, 0.3668, 0.6808, 0.3668, 0.9936, 0.3595, 0.9936, 0.8637, 0.02351, 0.9916, 0.0003562, 0.9775, 0.0373, 0.8918, 0.05282, 0.9996, 0.133, 0.9923, 0.133, 0.9923, 0.0003562, 0.9996, 0.0003562, 0.3486, 0.6808, 0.3486, 0.9254, 0.2837, 0.9254, 0.2837, 0.6808, 0.7608, 0.5852, 0.7608, 0.3406, 0.8889, 0.3406, 0.8889, 0.5852, 0.697, 0.5852, 0.697, 0.3406, 0.7608, 0.3406, 0.7608, 0.5852, 0.3675, 0.8905, 0.3675, 0.6458, 0.5656, 0.6458, 0.5656, 0.8905, 0.0003562, 0.6888, 0.0643, 0.6888, 0.0643, 0.8924, 0.0003562, 0.8924, 0.0643, 0.6888, 0.1922, 0.6808, 0.1922, 0.8844, 0.0643, 0.8924, 0.9775, 0.0373, 0.9775, 0.2472, 0.8872, 0.2449, 0.8918, 0.05282, 0.8727, 0.7121, 0.8727, 0.922, 0.787, 0.9064, 0.7824, 0.7143, 0.9916, 0.0003562, 0.9916, 0.3134, 0.9775, 0.2472, 0.9775, 0.0373, 0.6468, 0.245, 0.6468, 0.0003562, 0.6764, 0.0003562, 0.6764, 0.245, 0.8868, 0.9589, 0.7589, 0.9357, 0.787, 0.9064, 0.8727, 0.922, 0.8868, 0.6458, 0.8868, 0.9589, 0.8727, 0.922, 0.8727, 0.7121, 0.1929, 0.6808, 0.283, 0.6808, 0.283, 0.9254, 0.1929, 0.9254, 0.6942, 0.6538, 0.7582, 0.6538, 0.7582, 0.8574, 0.6942, 0.8574, 0.3749, 0.2633, 0.6129, 0.2633, 0.6129, 0.3291, 0.3749, 0.3291, 0.3675, 0.2633, 0.3749, 0.2633, 0.3749, 0.3291, 0.3675, 0.3291, 0.6129, 0.2633, 0.6461, 0.2633, 0.6461, 0.3291, 0.6129, 0.3291, 0.0661, 0.04812, 0.0003562, 0.04812, 0.0003562, 0.03064, 0.07365, 0.03064, 0.9576, 0.6591, 0.9576, 0.5859, 0.9686, 0.5859, 0.9686, 0.6591, 0.863, 0.0003562, 0.863, 0.245, 0.6764, 0.245, 0.6764, 0.0003562])
me_cube_006.materials.append(mat_woodgrain)
me_cube_006.use_remesh_preserve_volume = False
me_cube_006.use_remesh_preserve_attributes = False
me_cube_006.use_mirror_vertex_groups = False
me_cube_006.update()
me_plane_002 = bpy.data.meshes.new('Plane.002')
me_plane_002.from_pydata([(-0.8536, 0.8536, 0.0), (0.6254, 0.6254, 0.0), (-1.0, -1.0, 0.0), (-0.8536, -0.8536, 0.0), (0.8536, -0.8536, 0.0), (-0.6254, -0.6254, 0.0), (0.6254, -0.6254, 0.0), (1.0, -1.0, 0.0), (-1.0, 1.0, 0.0), (1.0, 1.0, 0.0), (0.8536, 0.8536, 0.0), (-0.6254, 0.6254, 0.0), (-1.0, -1.0, 0.01), (1.0, -1.0, 0.01), (1.0, 1.0, 0.01), (-0.8536, -0.8536, -0.01), (0.8536, 0.8536, -0.01), (-0.6254, -0.6254, -0.01), (0.6254, -0.6254, -0.01), (0.6254, 0.6254, -0.01), (1.0, 1.0, -0.01), (-0.8536, 0.8536, 0.01), (0.8536, 0.8536, 0.01), (-0.6254, -0.6254, 0.01), (0.6254, -0.6254, 0.01), (0.6254, 0.6254, 0.01), (-1.0, 1.0, -0.01), (-1.0, -1.0, -0.01), (1.0, -1.0, -0.01), (-0.8536, -0.8536, 0.01), (0.8536, -0.8536, 0.01), (-0.6254, 0.6254, 0.01), (-1.0, 1.0, 0.01), (-0.8536, 0.8536, -0.01), (0.8536, -0.8536, -0.01), (-0.6254, 0.6254, -0.01)], [], [(2, 8, 9, 7), (10, 0, 11, 1), (8, 2, 3, 0), (9, 8, 0, 10), (2, 7, 4, 3), (7, 9, 10, 4), (4, 10, 1, 6), (0, 3, 5, 11), (5, 6, 1, 11), (3, 5, 6, 4), (16, 19, 35, 33), (32, 33, 15, 12), (14, 16, 33, 32), (12, 15, 34, 13), (13, 34, 16, 14), (15, 17, 18, 34), (34, 18, 19, 16), (33, 35, 17, 15), (17, 35, 19, 18), (27, 26, 20, 28), (22, 21, 31, 25), (26, 27, 29, 21), (20, 26, 21, 22), (28, 20, 22, 30), (29, 30, 24, 23), (30, 22, 25, 24), (21, 29, 23, 31), (23, 24, 25, 31), (27, 28, 30, 29)])
_uv = me_plane_002.uv_layers.new(name='UVMap')
_uv.uv.foreach_set('vector', [1.305, 0.03662, 0.3187, 0.03662, 0.3187, -0.8901, 1.305, -0.8901, 0.2465, 1.031, 0.2465, 1.822, 0.134, 1.717, 0.134, 1.137, 0.3187, 1.89, -0.6676, 1.89, -0.5954, 1.822, 0.2465, 1.822, 0.3187, 0.9634, 0.3187, 1.89, 0.2465, 1.822, 0.2465, 1.031, -0.6676, 1.89, -0.6676, 0.9634, -0.5954, 1.031, -0.5954, 1.822, -0.6676, 0.9634, 0.3187, 0.9634, 0.2465, 1.031, -0.5954, 1.031, -0.5954, 1.031, 0.2465, 1.031, 0.134, 1.137, -0.4829, 1.137, 0.2465, 1.822, -0.5954, 1.822, -0.4829, 1.717, 0.134, 1.717, -0.4829, 1.717, -0.4829, 1.137, 0.134, 1.137, 0.134, 1.717, 1.418, -0.09906, 1.305, -0.2048, 1.305, -0.7844, 1.418, -0.8901, -0.5954, 0.1045, -0.4829, 0.2102, -0.4829, 0.7898, -0.5954, 0.8955, -0.6676, 0.9634, -0.5954, 0.8955, 0.2465, 0.8955, 0.3187, 0.9634, -0.6676, 0.03662, -0.5954, 0.1045, -0.5954, 0.8955, -0.6676, 0.9634, 0.3187, 0.9634, 0.2465, 0.8955, 0.2465, 0.1045, 0.3187, 0.03662, 0.3187, 0.03662, 0.2465, 0.1045, -0.5954, 0.1045, -0.6676, 0.03662, 0.2465, 0.8955, 0.134, 0.7898, 0.134, 0.2102, 0.2465, 0.1045, 0.2465, 0.1045, 0.134, 0.2102, -0.4829, 0.2102, -0.5954, 0.1045, -0.5954, 0.8955, -0.4829, 0.7898, 0.134, 0.7898, 0.2465, 0.8955, 0.134, 0.7898, -0.4829, 0.7898, -0.4829, 0.2102, 0.134, 0.2102, 1.305, 0.9634, 0.3187, 0.9634, 0.3187, 0.03662, 1.305, 0.03662, 0.2465, -0.8223, 0.2465, -0.03122, 0.134, -0.137, 0.134, -0.7165, 0.3187, 0.03662, -0.6676, 0.03662, -0.5954, -0.03122, 0.2465, -0.03122, 0.3187, -0.8901, 0.3187, 0.03662, 0.2465, -0.03122, 0.2465, -0.8223, -0.6676, -0.8901, 0.3187, -0.8901, 0.2465, -0.8223, -0.5954, -0.8223, -0.5954, -0.03122, -0.5954, -0.8223, -0.4829, -0.7165, -0.4829, -0.137, -0.5954, -0.8223, 0.2465, -0.8223, 0.134, -0.7165, -0.4829, -0.7165, 0.2465, -0.03122, -0.5954, -0.03122, -0.4829, -0.137, 0.134, -0.137, -0.4829, -0.137, -0.4829, -0.7165, 0.134, -0.7165, 0.134, -0.137, -0.6676, 0.03662, -0.6676, -0.8901, -0.5954, -0.8223, -0.5954, -0.03122])
me_plane_002.materials.append(mat_carpet)
me_plane_002.use_remesh_preserve_volume = False
me_plane_002.use_remesh_preserve_attributes = False
me_plane_002.use_mirror_vertex_groups = False
me_plane_002.update()
me_cube_004 = bpy.data.meshes.new('Cube.004')
me_cube_004.from_pydata([(-1.492, -0.8278, -1.26), (-1.492, -0.8278, 0.7404), (-1.492, 0.6848, -1.26), (-1.492, 0.6848, 0.7404), (1.219, -0.8278, -1.26), (1.219, -0.8278, 0.7404), (1.219, 0.6848, -1.26), (1.219, 0.6848, 0.7404), (0.6787, 0.6848, -1.26), (-0.9522, 0.6848, -1.26), (-0.9522, 0.6848, 0.7404), (0.6787, 0.6848, 0.7404), (-0.9522, -0.8278, -1.26), (0.6787, -0.8278, -1.26), (0.6787, -0.8278, 0.7404), (-0.9522, -0.8278, 0.7404)], [], [(0, 1, 3, 2), (8, 11, 7, 6), (6, 7, 5, 4), (12, 15, 1, 0), (8, 6, 4, 13), (10, 3, 1, 15), (7, 11, 14, 5), (11, 10, 15, 14), (2, 9, 12, 0), (9, 8, 13, 12), (4, 5, 14, 13), (13, 14, 15, 12), (2, 3, 10, 9), (9, 10, 11, 8)])
_uv = me_cube_004.uv_layers.new(name='UVMap')
_uv.uv.foreach_set('vector', [0.8936, 0.6295, 0.8936, 0.6243, 0.8975, 0.6243, 0.8975, 0.6295, 0.8961, 0.6186, 0.8909, 0.6186, 0.8909, 0.6172, 0.8961, 0.6172, 0.9, 0.6172, 0.9, 0.6224, 0.8961, 0.6224, 0.8961, 0.6172, 0.8858, 0.6229, 0.8909, 0.6229, 0.8909, 0.6243, 0.8858, 0.6243, 0.8858, 0.6257, 0.8858, 0.6243, 0.8897, 0.6243, 0.8897, 0.6257, 0.8936, 0.63, 0.8936, 0.6314, 0.8897, 0.6314, 0.8897, 0.63, 0.8936, 0.6243, 0.8936, 0.6257, 0.8897, 0.6257, 0.8897, 0.6243, 0.8936, 0.6257, 0.8936, 0.63, 0.8897, 0.63, 0.8897, 0.6257, 0.8858, 0.6314, 0.8858, 0.63, 0.8897, 0.63, 0.8897, 0.6314, 0.8858, 0.63, 0.8858, 0.6257, 0.8897, 0.6257, 0.8897, 0.63, 0.8858, 0.6172, 0.8909, 0.6172, 0.8909, 0.6186, 0.8858, 0.6186, 0.8858, 0.6186, 0.8909, 0.6186, 0.8909, 0.6229, 0.8858, 0.6229, 0.8961, 0.6243, 0.8909, 0.6243, 0.8909, 0.6229, 0.8961, 0.6229, 0.8961, 0.6229, 0.8909, 0.6229, 0.8909, 0.6186, 0.8961, 0.6186])
me_cube_004.materials.append(mat_pillow)
me_cube_004.use_remesh_preserve_volume = False
me_cube_004.use_remesh_preserve_attributes = False
me_cube_004.use_mirror_vertex_groups = False
me_cube_004.update()
me_plane_001 = bpy.data.meshes.new('Plane.001')
me_plane_001.from_pydata([(-1.278, -2.301, 0.0), (1.278, -2.301, 0.0), (-1.278, 3.224, 0.0), (1.278, 3.224, 0.0), (-1.278, 3.224, 0.1197), (-1.278, -2.301, 0.1197), (1.278, -2.301, 0.1197), (1.278, 3.224, 0.1197), (1.149, -2.301, 0.0), (1.149, 3.224, 0.0), (1.149, -2.301, 0.1197), (1.149, 3.224, 0.1197), (1.149, -2.301, -0.2474), (1.215, -2.301, -0.2474), (1.215, 3.224, -0.2474), (1.149, 3.224, -0.2474)], [], [(1, 8, 12, 13), (10, 6, 7, 11), (9, 2, 4, 11), (8, 1, 6, 10), (1, 3, 7, 6), (2, 0, 5, 4), (0, 8, 10, 5), (3, 9, 11, 7), (5, 10, 11, 4), (0, 2, 9, 8), (12, 15, 14, 13), (8, 9, 15, 12), (3, 1, 13, 14), (9, 3, 14, 15)])
_uv = me_plane_001.uv_layers.new(name='UVMap')
_uv.uv.foreach_set('vector', [0.439, 0.1164, 0.401, 0.1164, 0.401, 0.1528, 0.439, 0.1528, 0.9681, -0.3744, 0.9119, -0.3744, 0.9119, 1.067, 0.9681, 1.067, 0.4981, 0.4671, 0.6845, 0.4671, 0.6845, 0.2576, 0.4981, 0.2576, 0.5874, 0.04758, 0.5125, 0.04758, 0.5125, 0.3102, 0.5874, 0.3102, 0.919, 0.6528, 0.919, 0.03946, 0.881, 0.03946, 0.881, 0.6528, 0.5512, 0.03746, 0.7288, 0.03746, 0.7288, 0.001001, 0.5512, 0.001001, 0.4374, 0.3836, 0.4374, 0.07792, 0.2426, 0.07792, 0.2426, 0.3836, 0.439, 0.07792, 0.401, 0.07792, 0.401, 0.1144, 0.439, 0.1144, 0.639, 0.9221, 0.639, 0.6164, 0.001001, 0.6164, 0.001001, 0.9221, 0.319, 0.6144, 0.319, 0.001001, 0.001001, 0.001001, 0.001001, 0.6144, 0.001001, 0.999, 0.639, 0.999, 0.639, 0.9625, 0.001001, 0.9625, 0.7451, 0.6639, 0.7451, 0.05048, 0.7071, 0.05048, 0.7071, 0.6639, 0.001001, 0.9605, 0.639, 0.9605, 0.639, 0.9241, 0.001001, 0.9241, 0.399, 0.07792, 0.361, 0.07792, 0.361, 0.1144, 0.399, 0.1144])
me_plane_001.materials.append(mat_bedding)
me_plane_001.use_remesh_preserve_volume = False
me_plane_001.use_remesh_preserve_attributes = False
me_plane_001.use_mirror_vertex_groups = False
me_plane_001.update()
me_cube_003 = bpy.data.meshes.new('Cube.003')
me_cube_003.from_pydata([(2.249, -4.481, -0.7142), (2.249, -4.481, 0.3549), (2.249, -4.251, -0.7142), (2.249, -4.251, 0.3549), (1.944, -4.481, -0.7142), (1.944, -4.481, 0.3549), (1.944, -4.251, 0.3549), (1.944, -4.251, -0.7142), (2.249, -4.481, -0.2313), (2.249, -4.251, -0.2313), (1.944, -4.481, -0.2313), (0.0, -4.481, 0.3549), (0.0, -4.251, 0.3549), (0.0, -4.481, -0.2313), (2.249, 0.0, 0.3549), (1.944, 0.0, 0.3549), (2.249, 0.0, -0.2313), (0.0, 0.0, 0.3549), (-0.0001169, 0.0, -0.2313), (1.944, -4.251, -0.2281), (0.0, -4.251, 0.5308), (1.944, -4.251, 0.5308), (1.944, 0.0, 0.5308), (0.0, 0.0, 0.5308)], [], [(9, 3, 1, 8), (7, 2, 0, 4), (16, 14, 3, 9), (14, 15, 6, 3), (3, 6, 5, 1), (8, 1, 5, 10), (0, 8, 10, 4), (2, 9, 8, 0), (10, 5, 11, 13), (6, 12, 11, 5), (17, 12, 20, 23), (19, 7, 4, 10), (9, 2, 7, 19), (10, 13, 18, 19), (9, 19, 18, 16), (22, 23, 20, 21), (15, 17, 23, 22), (6, 15, 22, 21), (12, 6, 21, 20)])
me_cube_003.polygons.foreach_set('material_index', [1, 1, 1, 1, 1, 1, 1, 1, 1, 1, 0, 1, 1, 1, 1, 0, 0, 0, 0])
_uv = me_cube_003.uv_layers.new(name='UVMap')
_uv.uv.foreach_set('vector', [0.2309, 0.3528, 0.1798, 0.3528, 0.1798, 0.3285, 0.2309, 0.3285, 0.7681, 0.3285, 0.7681, 0.2964, 0.7881, 0.2964, 0.7881, 0.3285, 0.2309, 0.8012, 0.1798, 0.8012, 0.1798, 0.3528, 0.2309, 0.3528, 0.4426, 0.3285, 0.4691, 0.3285, 0.4691, 0.777, 0.4426, 0.777, 0.4426, 0.777, 0.4691, 0.777, 0.4691, 0.8012, 0.4426, 0.8012, 0.3914, 0.1156, 0.4426, 0.1156, 0.4426, 0.1477, 0.3914, 0.1477, 0.3493, 0.1156, 0.3914, 0.1156, 0.3914, 0.1477, 0.3493, 0.1477, 0.273, 0.3528, 0.2309, 0.3528, 0.2309, 0.3285, 0.273, 0.3285, 0.3914, 0.1477, 0.4426, 0.1477, 0.4426, 0.3528, 0.3914, 0.3528, 0.4691, 0.777, 0.6386, 0.777, 0.6386, 0.8012, 0.4691, 0.8012, 0.8945, 0.6428, 0.8945, 0.6293, 0.895, 0.6293, 0.895, 0.6428, 0.7881, 0.3285, 0.7881, 0.2773, 0.8082, 0.2773, 0.8082, 0.3282, 0.8082, 0.3282, 0.8082, 0.2773, 0.8347, 0.2773, 0.8347, 0.3285, 0.8082, 0.8012, 0.6386, 0.8012, 0.6386, 0.3285, 0.8082, 0.777, 0.8347, 0.777, 0.8082, 0.777, 0.6386, 0.3285, 0.8347, 0.3285, 0.8928, 0.6316, 0.8842, 0.6316, 0.8842, 0.6087, 0.8928, 0.6087, 0.8996, 0.6293, 0.8996, 0.6231, 0.9001, 0.6231, 0.9001, 0.6293, 0.8984, 0.6087, 0.8984, 0.6316, 0.8976, 0.6316, 0.8976, 0.6087, 0.889, 0.6421, 0.889, 0.6316, 0.8897, 0.6316, 0.8897, 0.6421])
me_cube_003.materials.append(mat_bedding)
me_cube_003.materials.append(mat_woodgrain)
me_cube_003.use_remesh_preserve_volume = False
me_cube_003.use_remesh_preserve_attributes = False
me_cube_003.use_mirror_vertex_groups = False
me_cube_003.update()
me_cube_020 = bpy.data.meshes.new('Cube.020')
me_cube_020.from_pydata([(-1.0, -1.0, -1.0), (-1.0, -1.0, 1.0), (-1.0, 1.0, -1.0), (-1.0, 1.0, 1.0), (1.0, -1.0, -1.0), (1.0, -1.0, 1.0), (1.0, 1.0, -1.0), (1.0, 1.0, 1.0), (0.7778, 1.0, -1.0), (0.5556, 1.0, -1.0), (0.3333, 1.0, -1.0), (0.1111, 1.0, -1.0), (-0.1111, 1.0, -1.0), (-0.3333, 1.0, -1.0), (-0.5556, 1.0, -1.0), (-0.7778, 1.0, -1.0), (-0.7778, 1.0, 1.0), (-0.5556, 1.0, 1.0), (-0.3333, 1.0, 1.0), (-0.1111, 1.0, 1.0), (0.1111, 1.0, 1.0), (0.3333, 1.0, 1.0), (0.5556, 1.0, 1.0), (0.7778, 1.0, 1.0), (-0.7778, -1.0, -1.0), (-0.5556, -1.0, -1.0), (-0.3333, -1.0, -1.0), (-0.1111, -1.0, -1.0), (0.1111, -1.0, -1.0), (0.3333, -1.0, -1.0), (0.5556, -1.0, -1.0), (0.7778, -1.0, -1.0), (0.7778, -1.0, 1.0), (0.5556, -1.0, 1.0), (0.3333, -1.0, 1.0), (0.1111, -1.0, 1.0), (-0.1111, -1.0, 1.0), (-0.3333, -1.0, 1.0), (-0.5556, -1.0, 1.0), (-0.7778, -1.0, 1.0), (0.7778, 1.0, 24.21), (1.0, 1.0, 24.21), (1.0, -1.0, 24.21), (-0.6869, 1.0, 24.21), (-0.4647, 1.0, 24.21), (-0.3333, 1.0, 24.21), (0.1111, 1.0, 24.21), (0.3333, 1.0, 24.21), (0.5556, 1.0, 24.21), (0.7778, -1.0, 24.21), (0.5556, -1.0, 24.21), (0.3333, -1.0, 24.21), (0.1111, -1.0, 24.21), (-0.3333, -1.0, 24.21), (-0.4647, -1.0, 24.21), (-0.6869, -1.0, 24.21), (-0.3333, 1.0, 16.63), (-0.1111, 1.0, 16.63), (0.1111, 1.0, 16.63), (0.1111, -1.0, 16.63), (-0.1111, -1.0, 16.63), (-0.3333, -1.0, 16.63), (0.5556, 1.0, 1.0), (0.7778, 1.0, 1.0), (0.7778, -1.0, 1.0), (0.5556, -1.0, 1.0), (0.6464, 1.0, 22.88), (0.8686, 1.0, 22.88), (0.8686, -1.0, 22.88), (0.6464, -1.0, 22.88), (0.3333, 1.0, 31.08), (0.5556, 1.0, 31.08), (0.5556, -1.0, 31.08), (0.3333, -1.0, 31.08), (-0.4647, 1.0, 31.75), (-0.2425, 1.0, 31.75), (-0.2425, -1.0, 31.75), (-0.4647, -1.0, 31.75), (-1.0, -1.0, 17.48), (-1.0, 1.0, 17.48), (-0.7778, -1.0, 17.48), (-0.7778, 1.0, 17.48), (-0.1111, 1.0, 19.03), (0.1111, 1.0, 19.03), (0.1111, -1.0, 19.03), (-0.1111, -1.0, 19.03)], [], [(0, 1, 3, 2), (8, 23, 7, 6), (6, 7, 5, 4), (24, 39, 1, 0), (8, 6, 4, 31), (39, 16, 81, 80), (35, 34, 51, 52), (23, 22, 62, 63), (34, 33, 50, 51), (33, 22, 48, 50), (18, 37, 61, 56), (36, 35, 59, 60), (5, 7, 41, 42), (18, 17, 44, 45), (2, 15, 24, 0), (15, 14, 25, 24), (14, 13, 26, 25), (13, 12, 27, 26), (12, 11, 28, 27), (11, 10, 29, 28), (10, 9, 30, 29), (9, 8, 31, 30), (4, 5, 32, 31), (31, 32, 33, 30), (30, 33, 34, 29), (29, 34, 35, 28), (28, 35, 36, 27), (27, 36, 37, 26), (26, 37, 38, 25), (25, 38, 39, 24), (2, 3, 16, 15), (15, 16, 17, 14), (14, 17, 18, 13), (13, 18, 19, 12), (12, 19, 20, 11), (11, 20, 21, 10), (10, 21, 22, 9), (9, 22, 23, 8), (41, 40, 49, 42), (47, 51, 73, 70), (47, 46, 52, 51), (53, 45, 75, 76), (44, 43, 55, 54), (20, 35, 52, 46), (21, 20, 46, 47), (22, 21, 47, 48), (37, 18, 45, 53), (38, 37, 53, 54), (7, 23, 40, 41), (39, 38, 54, 55), (17, 16, 43, 44), (32, 5, 42, 49), (16, 39, 55, 43), (23, 32, 49, 40), (57, 60, 85, 82), (57, 56, 61, 60), (35, 20, 58, 59), (19, 18, 56, 57), (37, 36, 60, 61), (20, 19, 57, 58), (64, 63, 67, 68), (22, 33, 65, 62), (33, 32, 64, 65), (32, 23, 63, 64), (67, 66, 69, 68), (63, 62, 66, 67), (62, 65, 69, 66), (65, 64, 68, 69), (71, 70, 73, 72), (51, 50, 72, 73), (48, 47, 70, 71), (50, 48, 71, 72), (75, 74, 77, 76), (54, 53, 76, 77), (44, 54, 77, 74), (45, 44, 74, 75), (81, 79, 78, 80), (3, 1, 78, 79), (1, 39, 80, 78), (16, 3, 79, 81), (83, 82, 85, 84), (58, 57, 82, 83), (59, 58, 83, 84), (60, 59, 84, 85)])
_uv = me_cube_020.uv_layers.new(name='UVMap')
_uv.uv.foreach_set('vector', [0.3284, 0.3548, 0.3284, 0.3455, 0.3576, 0.3455, 0.3576, 0.3548, 0.06245, 0.421, 0.06245, 0.4117, 0.06569, 0.4117, 0.06569, 0.421, 0.1825, 0.269, 0.1825, 0.2783, 0.1533, 0.2783, 0.1533, 0.269, 0.06894, 0.269, 0.06894, 0.2783, 0.06569, 0.2783, 0.06569, 0.269, 0.27, 0.3715, 0.27, 0.3705, 0.2992, 0.3705, 0.2992, 0.3715, 0.3868, 0.269, 0.416, 0.269, 0.416, 0.3455, 0.3868, 0.3455, 0.08191, 0.2783, 0.08515, 0.2783, 0.08515, 0.386, 0.08191, 0.386, 0.0365, 0.269, 0.0365, 0.269, 0.0365, 0.269, 0.0365, 0.269, 0.8673, 0.4241, 0.8988, 0.4241, 0.8988, 0.5625, 0.8673, 0.5625, 0.1241, 0.269, 0.1533, 0.269, 0.1533, 0.3767, 0.1241, 0.3767, 0.4452, 0.3415, 0.416, 0.3415, 0.416, 0.269, 0.4452, 0.269, 0.6462, 0.264, 0.6808, 0.264, 0.6808, 0.3995, 0.6462, 0.3995, 0.1533, 0.2783, 0.1825, 0.2783, 0.1825, 0.386, 0.1533, 0.386, 0.04623, 0.4117, 0.04299, 0.4117, 0.04432, 0.304, 0.04623, 0.304, 0.27, 0.3798, 0.27, 0.3788, 0.2992, 0.3788, 0.2992, 0.3798, 0.27, 0.3788, 0.27, 0.3777, 0.2992, 0.3777, 0.2992, 0.3788, 0.27, 0.3777, 0.27, 0.3767, 0.2992, 0.3767, 0.2992, 0.3777, 0.27, 0.3767, 0.27, 0.3757, 0.2992, 0.3757, 0.2992, 0.3767, 0.27, 0.3757, 0.27, 0.3746, 0.2992, 0.3746, 0.2992, 0.3757, 0.27, 0.3746, 0.27, 0.3736, 0.2992, 0.3736, 0.2992, 0.3746, 0.27, 0.3736, 0.27, 0.3726, 0.2992, 0.3726, 0.2992, 0.3736, 0.27, 0.3726, 0.27, 0.3715, 0.2992, 0.3715, 0.2992, 0.3726, 0.09488, 0.269, 0.09488, 0.2783, 0.09164, 0.2783, 0.09164, 0.269, 0.09164, 0.269, 0.09164, 0.2783, 0.0884, 0.2783, 0.0884, 0.269, 0.0884, 0.269, 0.0884, 0.2783, 0.08515, 0.2783, 0.08515, 0.269, 0.08515, 0.269, 0.08515, 0.2783, 0.08191, 0.2783, 0.08191, 0.269, 0.08191, 0.269, 0.08191, 0.2783, 0.07867, 0.2783, 0.07867, 0.269, 0.07867, 0.269, 0.07867, 0.2783, 0.07542, 0.2783, 0.07542, 0.269, 0.07542, 0.269, 0.07542, 0.2783, 0.07218, 0.2783, 0.07218, 0.269, 0.07218, 0.269, 0.07218, 0.2783, 0.06894, 0.2783, 0.06894, 0.269, 0.0365, 0.421, 0.0365, 0.4117, 0.03975, 0.4117, 0.03975, 0.421, 0.03975, 0.421, 0.03975, 0.4117, 0.04299, 0.4117, 0.04299, 0.421, 0.04299, 0.421, 0.04299, 0.4117, 0.04623, 0.4117, 0.04623, 0.421, 0.04623, 0.421, 0.04623, 0.4117, 0.04948, 0.4117, 0.04948, 0.421, 0.04948, 0.421, 0.04948, 0.4117, 0.05272, 0.4117, 0.05272, 0.421, 0.05272, 0.421, 0.05272, 0.4117, 0.05596, 0.4117, 0.05596, 0.421, 0.05596, 0.421, 0.05596, 0.4117, 0.05921, 0.4117, 0.05921, 0.421, 0.05921, 0.421, 0.05921, 0.4117, 0.06245, 0.4117, 0.06245, 0.421, 0.1889, 0.386, 0.1857, 0.386, 0.1857, 0.3767, 0.1889, 0.3767, 0.3576, 0.3867, 0.3284, 0.3867, 0.3284, 0.3548, 0.3576, 0.3548, 0.2149, 0.3767, 0.2181, 0.3767, 0.2181, 0.386, 0.2149, 0.386, 0.1241, 0.304, 0.09488, 0.304, 0.09488, 0.269, 0.1241, 0.269, 0.1857, 0.386, 0.1825, 0.386, 0.1825, 0.3767, 0.1857, 0.3767, 0.2408, 0.3767, 0.2116, 0.3767, 0.2116, 0.269, 0.2408, 0.269, 0.05596, 0.4117, 0.05272, 0.4117, 0.05272, 0.304, 0.05596, 0.304, 0.05921, 0.4117, 0.05596, 0.4117, 0.05596, 0.304, 0.05921, 0.304, 0.1241, 0.4117, 0.09488, 0.4117, 0.09488, 0.304, 0.1241, 0.304, 0.7115, 0.5903, 0.759, 0.5903, 0.759, 0.7615, 0.7309, 0.7615, 0.06569, 0.4117, 0.06245, 0.4117, 0.06245, 0.304, 0.06569, 0.304, 0.06894, 0.2783, 0.07218, 0.2783, 0.07351, 0.386, 0.07026, 0.386, 0.04299, 0.4117, 0.03975, 0.4117, 0.04107, 0.304, 0.04432, 0.304, 0.09164, 0.2783, 0.09488, 0.2783, 0.09488, 0.386, 0.09164, 0.386, 0.2116, 0.3767, 0.1825, 0.3767, 0.1825, 0.269, 0.2116, 0.269, 0.27, 0.3767, 0.2408, 0.3767, 0.2408, 0.269, 0.27, 0.269, 0.3284, 0.3817, 0.2992, 0.3817, 0.2992, 0.3705, 0.3284, 0.3705, 0.2279, 0.386, 0.2246, 0.386, 0.2246, 0.3767, 0.2279, 0.3767, 0.3868, 0.3526, 0.3576, 0.3526, 0.3576, 0.2801, 0.3868, 0.2801, 0.04948, 0.4117, 0.04623, 0.4117, 0.04623, 0.3392, 0.04948, 0.3392, 0.07542, 0.2783, 0.07867, 0.2783, 0.07867, 0.3508, 0.07542, 0.3508, 0.2486, 0.5638, 0.2318, 0.5638, 0.2318, 0.4257, 0.2486, 0.4257, 0.27, 0.2434, 0.2992, 0.269, 0.2992, 0.3705, 0.27, 0.3705, 0.0365, 0.269, 0.0365, 0.269, 0.052, 0.2434, 0.0365, 0.269, 0.0365, 0.269, 0.0365, 0.269, 0.0365, 0.2434, 0.052, 0.2434, 0.0365, 0.269, 0.0365, 0.269, 0.0365, 0.269, 0.0365, 0.2434, 0.2116, 0.3767, 0.2149, 0.3767, 0.2304, 0.386, 0.2116, 0.386, 0.4484, 0.3705, 0.4452, 0.3705, 0.4452, 0.269, 0.4484, 0.269, 0.2992, 0.269, 0.3439, 0.2434, 0.3439, 0.3705, 0.2992, 0.3705, 0.5929, 0.3914, 0.5366, 0.3914, 0.5366, 0.2705, 0.5929, 0.2705, 0.2214, 0.386, 0.2181, 0.386, 0.2181, 0.3767, 0.2214, 0.3767, 0.08515, 0.386, 0.0884, 0.386, 0.0884, 0.4179, 0.08515, 0.4179, 0.05921, 0.304, 0.05596, 0.304, 0.05596, 0.2721, 0.05921, 0.2721, 0.1241, 0.3767, 0.1533, 0.3767, 0.1533, 0.4086, 0.1241, 0.4086, 0.2246, 0.386, 0.2214, 0.386, 0.2214, 0.3767, 0.2246, 0.3767, 0.07351, 0.386, 0.07542, 0.386, 0.07675, 0.421, 0.07351, 0.421, 0.3868, 0.3876, 0.3576, 0.3876, 0.3576, 0.3526, 0.3868, 0.3526, 0.04623, 0.304, 0.04432, 0.304, 0.04432, 0.269, 0.04756, 0.269, 0.2343, 0.386, 0.2311, 0.386, 0.2311, 0.3767, 0.2343, 0.3767, 0.3576, 0.3455, 0.3284, 0.3455, 0.3284, 0.269, 0.3576, 0.269, 0.6218, 0.4228, 0.653, 0.4228, 0.653, 0.5818, 0.6218, 0.5818, 0.03975, 0.4117, 0.0365, 0.4117, 0.0365, 0.3352, 0.03975, 0.3352, 0.2311, 0.386, 0.2279, 0.386, 0.2279, 0.3767, 0.2311, 0.3767, 0.05272, 0.3392, 0.04948, 0.3392, 0.04948, 0.328, 0.05272, 0.328, 0.3868, 0.2801, 0.3576, 0.2801, 0.3576, 0.269, 0.3868, 0.269, 0.07867, 0.3508, 0.08191, 0.3508, 0.08191, 0.3619, 0.07867, 0.3619])
me_cube_020.materials.append(mat_books_001)
me_cube_020.use_remesh_preserve_volume = False
me_cube_020.use_remesh_preserve_attributes = False
me_cube_020.use_mirror_vertex_groups = False
me_cube_020.update()

# ---- objects
ob_shelves = bpy.data.objects.new('Shelves', me_cube_002)
ob_drawer = bpy.data.objects.new('Drawer', me_cube_001)
ob_room = bpy.data.objects.new('ROOM', me_plane)
ob_camera = bpy.data.objects.new('Camera', cam_camera)
ob_cube = bpy.data.objects.new('Cube', me_cube_019)
ob_books = bpy.data.objects.new('Books', me_cube_014)
ob_door = bpy.data.objects.new('Door', me_cube_013)
ob_map = bpy.data.objects.new('Map', me_plane_003)
ob_mirror = bpy.data.objects.new('Mirror', me_cube_011)
ob_hemi = bpy.data.objects.new('Hemi', light_hemi)
ob_radiator = bpy.data.objects.new('Radiator', me_cube_005)
ob_lamp = bpy.data.objects.new('Lamp', me_cube)
ob_plank = bpy.data.objects.new('Plank', me_cube_010)
ob_laundry = bpy.data.objects.new('Laundry', me_cube_009)
ob_synthcase = bpy.data.objects.new('SynthCase', me_cube_008)
ob_monitors = bpy.data.objects.new('Monitors', me_cube_007)
ob_desk = bpy.data.objects.new('Desk', me_cube_006)
ob_carpet = bpy.data.objects.new('Carpet', me_plane_002)
ob_pillow = bpy.data.objects.new('Pillow', me_cube_004)
ob_sheets = bpy.data.objects.new('Sheets', me_plane_001)
ob_bed = bpy.data.objects.new('Bed', me_cube_003)
ob_booksshelf = bpy.data.objects.new('BooksShelf', me_cube_020)

# ---- transforms, parenting, visibility, modifiers, constraints
ob_shelves.location = (-0.2997, 7.314, 0.7139)
ob_shelves.lineart.crease_threshold = 0.0
_m = ob_shelves.modifiers.new('Array', 'ARRAY')
_m.count = 5
_m.constant_offset_displace = (0.0, 0.0, 0.0)
_m.relative_offset_displace = (0.0, 0.0, 1.0)
ob_drawer.location = (-3.081, 7.044, 1.0)
ob_drawer.lineart.crease_threshold = 0.0
_m = ob_drawer.modifiers.new('Mirror', 'MIRROR')
ob_room.location = (0.0, 0.0, 0.0)
ob_room.scale = (8.0, 8.0, 8.0)
ob_room.lineart.crease_threshold = 0.0
_m = ob_room.modifiers.new('Mirror', 'MIRROR')
ob_camera.location = (-2.062, -5.931, 4.347)
ob_camera.rotation_euler = (1.516, -9.857e-05, 5.813)
ob_camera.lock_rotations_4d = False
ob_camera.empty_display_type = 'ARROWS'
ob_camera.color = (0.0, 0.0, 0.0, 0.0)
ob_camera.display_type = 'WIRE'
ob_camera.lineart.crease_threshold = 0.0
ob_cube.location = (4.235, 0.0, 4.404)
ob_cube.lineart.crease_threshold = 0.0
_m = ob_cube.modifiers.new('Array', 'ARRAY')
_m.constant_offset_displace = (0.0, 0.0, 0.0)
_m.relative_offset_displace = (0.0, 0.0, 10.0)
ob_books.location = (-0.302, 7.136, 0.08103)
ob_books.scale = (0.6038, 0.3408, 0.03199)
ob_books.lineart.crease_threshold = 0.0
_m = ob_books.modifiers.new('Array', 'ARRAY')
_m.count = 5
_m.constant_offset_displace = (0.0, 0.0, 0.0)
_m.relative_offset_displace = (0.0, 0.0, 1.3)
ob_door.location = (4.927, 5.665, 2.346)
ob_door.lineart.crease_threshold = 0.0
ob_map.location = (5.01, 3.832e-08, 2.644)
ob_map.rotation_euler = (1.571, -0.0, 1.571)
ob_map.scale = (2.02, 1.581, 1.0)
ob_map.lineart.crease_threshold = 0.0
ob_mirror.location = (-5.053, 4.628, 3.774)
ob_mirror.scale = (0.05673, 1.0, 2.279)
ob_mirror.lineart.crease_threshold = 0.0
ob_hemi.location = (-4.693, 0.6732, 8.843)
ob_hemi.rotation_euler = (0.0, -0.5754, 0.0)
ob_hemi.lineart.crease_threshold = 0.0
ob_radiator.location = (-4.939, -7.713, 0.5128)
ob_radiator.lineart.crease_threshold = 0.0
_m = ob_radiator.modifiers.new('Array', 'ARRAY')
_m.count = 10
_m.constant_offset_displace = (0.0, 0.0, 0.0)
_m.relative_offset_displace = (0.0, 1.1, 0.0)
ob_lamp.location = (-4.945, 0.5264, 8.92)
ob_lamp.lineart.crease_threshold = 0.0
ob_plank.location = (4.155, 7.7, 1.587)
ob_plank.rotation_euler = (-0.1962, -0.0, 0.0)
ob_plank.scale = (0.7956, 0.06836, 1.618)
ob_plank.lineart.crease_threshold = 0.0
ob_laundry.location = (2.268, 7.042, 0.9459)
ob_laundry.lineart.crease_threshold = 0.0
_m = ob_laundry.modifiers.new('Subsurf', 'SUBSURF')
_m.uv_smooth = 'PRESERVE_CORNERS'
_m.quality = 2
_m.show_only_control_edges = False
ob_synthcase.location = (0.6701, 7.428, 0.9872)
ob_synthcase.lineart.crease_threshold = 0.0
ob_monitors.location = (0.5916, -5.504, 2.831)
ob_monitors.lineart.crease_threshold = 0.0
_m = ob_monitors.modifiers.new('Mirror', 'MIRROR')
_m.use_axis = (False, True, False)
ob_desk.location = (1.815, -5.428, 0.8665)
ob_desk.lineart.crease_threshold = 0.0
_m = ob_desk.modifiers.new('Mirror', 'MIRROR')
_m.use_axis = (False, True, False)
ob_carpet.location = (1.065, 1.237, 0.01831)
ob_carpet.scale = (2.767, 4.712, 1.0)
ob_carpet.lineart.crease_threshold = 0.0
ob_pillow.location = (-3.368, -3.161, 1.264)
ob_pillow.scale = (1.0, 1.0, 0.2846)
ob_pillow.lineart.crease_threshold = 0.0
_m = ob_pillow.modifiers.new('Subsurf', 'SUBSURF')
_m.uv_smooth = 'PRESERVE_CORNERS'
_m.quality = 2
_m.show_only_control_edges = False
_m = ob_pillow.modifiers.new('Displace', 'DISPLACE')
ob_sheets.location = (-3.39, 0.0, 1.333)
ob_sheets.scale = (1.373, 1.373, 1.373)
ob_sheets.lineart.crease_threshold = 0.0
_m = ob_sheets.modifiers.new('Subsurf', 'SUBSURF')
_m.uv_smooth = 'PRESERVE_CORNERS'
_m.quality = 2
_m.show_only_control_edges = False
_m = ob_sheets.modifiers.new('Displace', 'DISPLACE')
ob_bed.location = (-3.437, 0.3282, 0.6878)
ob_bed.scale = (0.6882, 1.0, 1.0)
ob_bed.lineart.crease_threshold = 0.0
_m = ob_bed.modifiers.new('Mirror', 'MIRROR')
_m.use_axis = (True, True, False)
ob_booksshelf.location = (4.559, 1.157, 4.483)
ob_booksshelf.rotation_euler = (0.0, -0.0, 1.571)
ob_booksshelf.scale = (0.6038, 0.3408, 0.03199)
ob_booksshelf.lineart.crease_threshold = 0.0
_m = ob_booksshelf.modifiers.new('Array', 'ARRAY')
_m.constant_offset_displace = (0.0, 0.0, 0.0)
_m.relative_offset_displace = (0.0, 0.0, 1.5)
_m = ob_booksshelf.modifiers.new('Array.001', 'ARRAY')
_m.count = 3
_m.constant_offset_displace = (0.0, 0.0, 0.0)
_m.relative_offset_displace = (-1.0, 0.0, 0.0)

# ---- collection membership
col_collection_1.objects.link(ob_shelves)
col_collection_1.objects.link(ob_drawer)
col_collection_1.objects.link(ob_room)
col_collection_1.objects.link(ob_camera)
col_collection_4.objects.link(ob_cube)
col_collection_4.objects.link(ob_books)
col_collection_4.objects.link(ob_door)
col_collection_4.objects.link(ob_map)
col_collection_4.objects.link(ob_mirror)
col_collection_4.objects.link(ob_hemi)
col_collection_4.objects.link(ob_radiator)
col_collection_4.objects.link(ob_lamp)
col_collection_4.objects.link(ob_plank)
col_collection_4.objects.link(ob_laundry)
col_collection_4.objects.link(ob_synthcase)
col_collection_4.objects.link(ob_monitors)
col_collection_4.objects.link(ob_desk)
col_collection_4.objects.link(ob_carpet)
col_collection_4.objects.link(ob_pillow)
col_collection_4.objects.link(ob_sheets)
col_collection_4.objects.link(ob_bed)
col_collection_4.objects.link(ob_booksshelf)

# ---- scene / render settings (as saved in the file)
scene.camera = ob_camera
scene.frame_start = 1; scene.frame_end = 250; scene.frame_set(2)
scene.render.engine = 'CYCLES'
scene.render.image_settings.color_mode = 'BW'
scene.render.image_settings.color_depth = '16'
scene.render.image_settings.compression = 0
scene.render.resolution_x = 640
scene.render.resolution_y = 480
scene.render.resolution_percentage = 20
scene.render.dither_intensity = 0.0
scene.render.use_persistent_data = True
scene.cycles.use_denoising = False
scene.cycles.samples = 100
scene.cycles.sampling_pattern = 'TABULATED_SOBOL'
scene.cycles.light_sampling_threshold = 0.0
scene.cycles.use_adaptive_sampling = False
scene.cycles.use_light_tree = False
scene.cycles.blur_glossy = 0.0
scene.cycles.filter_width = 0.01
scene.cycles.sample_clamp_indirect = 0.0
scene.view_settings.view_transform = 'Standard'
bpy.context.view_layer.update()

